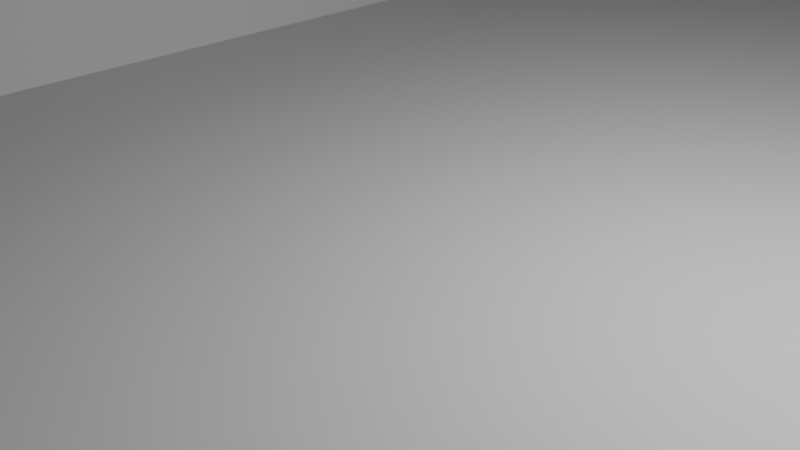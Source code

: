 # Source: map4.blend  (saved by Blender 2.90.8; exported with 4.5.12 LTS)
import bpy
from mathutils import Matrix  # noqa: F401  (used for matrix-valued properties, if any)

bpy.ops.wm.read_factory_settings(use_empty=True)
scene = bpy.context.scene
scene.name = 'Scene'

# ---- collections
col_collection = bpy.data.collections.new('Collection'); scene.collection.children.link(col_collection)

# ---- world
world_world = bpy.data.worlds.new('World'); scene.world = world_world
world_world.use_nodes = True; world_world.node_tree.nodes.clear()
_N = world_world.node_tree.nodes; _L = world_world.node_tree.links
n0 = _N.new('ShaderNodeOutputWorld'); n0.name = 'World Output'; n0.location = (300, 300)
n1 = _N.new('ShaderNodeBackground'); n1.name = 'Background'; n1.location = (10, 300)
n1.inputs[0].default_value = (0.05088, 0.05088, 0.05088, 1.0)
_L.new(n1.outputs[0], n0.inputs[0])
n0.is_active_output = True
world_world.color = (0.05088, 0.05088, 0.05088)
world_world.use_sun_shadow = False
world_world.sun_shadow_jitter_overblur = 0.0

# ---- cameras
cam_camera = bpy.data.cameras.new('Camera')
cam_camera.clip_end = 100.0
cam_camera.ortho_scale = 7.314

# ---- lights
light_light = bpy.data.lights.new('Light', 'POINT')
light_light.transmission_factor = 0.0
light_light.energy = 1000.0
light_light.shadow_soft_size = 0.1
light_light.shadow_maximum_resolution = 0.006
light_light.use_absolute_resolution = True

# ---- meshes
me_plane = bpy.data.meshes.new('Plane')
me_plane.from_pydata([(-17.13, -17.13, 4.733), (17.13, -17.13, 4.733), (-17.13, 17.13, 4.733), (17.13, 17.13, 4.733), (-17.13, 14.01, 4.733), (-17.13, 10.9, 4.733), (-17.13, 7.785, 4.733), (-17.13, 4.671, 4.733), (-17.13, 1.557, 4.733), (-17.13, -1.557, 4.733), (-17.13, -4.671, 4.733), (-17.13, -7.785, 4.733), (-17.13, -10.9, 4.733), (-17.13, -14.01, 4.733), (-14.01, -17.13, 4.733), (-10.9, -17.13, 2.296), (-7.785, -17.13, 2.296), (-4.671, -17.13, 0.0), (-1.557, -17.13, 0.0), (1.557, -17.13, 0.0), (4.671, -17.13, 0.0), (7.785, -17.13, 2.296), (10.9, -17.13, 2.296), (14.01, -17.13, 4.733), (17.13, -14.01, 4.733), (17.13, -10.9, 4.733), (17.13, -7.785, 4.733), (17.13, -4.671, 4.733), (17.13, -1.557, 4.733), (17.13, 1.557, 4.733), (17.13, 4.671, 4.733), (17.13, 7.785, 4.733), (17.13, 10.9, 4.733), (17.13, 14.01, 4.733), (14.01, 17.13, 4.733), (10.9, 17.13, 2.296), (7.785, 17.13, 2.296), (4.671, 17.13, 0.0), (1.557, 17.13, 0.0), (-1.557, 17.13, 0.0), (-4.671, 17.13, 0.0), (-7.785, 17.13, 2.296), (-10.9, 17.13, 2.296), (-14.01, 17.13, 4.733), (-14.01, -14.01, 4.733), (-14.01, -10.9, 4.733), (-14.01, -7.785, 4.733), (-14.01, -4.671, 4.733), (-14.01, -1.557, 4.733), (-14.01, 1.557, 4.733), (-14.01, 4.671, 4.733), (-14.01, 7.785, 4.733), (-14.01, 10.9, 4.733), (-14.01, 14.01, 4.733), (-10.9, -14.01, 2.296), (-10.9, -10.9, 2.296), (-10.9, -7.785, 2.296), (-10.9, -4.671, 2.296), (-10.9, -1.557, 2.296), (-10.9, 1.557, 2.296), (-10.9, 4.671, 2.296), (-10.9, 7.785, 2.296), (-10.9, 10.9, 2.296), (-10.9, 14.01, 2.296), (-7.785, -14.01, 2.296), (-7.785, -10.9, 2.296), (-7.785, -7.785, 2.296), (-7.785, -4.671, 2.296), (-7.785, -1.557, 2.296), (-7.785, 1.557, 2.296), (-7.785, 4.671, 2.296), (-7.785, 7.785, 2.296), (-7.785, 10.9, 2.296), (-7.785, 14.01, 2.296), (-4.671, -14.01, 0.0), (-4.671, -10.9, 0.0), (-4.671, -7.785, 0.0), (-4.671, -4.671, 0.0), (-4.671, -1.557, 0.0), (-4.671, 1.557, 0.0), (-4.671, 4.671, 0.0), (-4.671, 7.785, 0.0), (-4.671, 10.9, 0.0), (-4.671, 14.01, 0.0), (-1.557, -14.01, 0.0), (-1.557, -10.9, 0.0), (-1.557, -7.785, 0.0), (-1.557, -4.671, 0.0), (-1.557, -1.557, 0.0), (-1.557, 1.557, 0.0), (-1.557, 4.671, 0.0), (-1.557, 7.785, 0.0), (-1.557, 10.9, 0.0), (-1.557, 14.01, 0.0), (1.557, -14.01, 0.0), (1.557, -10.9, 0.0), (1.557, -7.785, 0.0), (1.557, -4.671, 0.0), (1.557, -1.557, 0.0), (1.557, 1.557, 0.0), (1.557, 4.671, 0.0), (1.557, 7.785, 0.0), (1.557, 10.9, 0.0), (1.557, 14.01, 0.0), (4.671, -14.01, 0.0), (4.671, -10.9, 0.0), (4.671, -7.785, 0.0), (4.671, -4.671, 0.0), (4.671, -1.557, 0.0), (4.671, 1.557, 0.0), (4.671, 4.671, 0.0), (4.671, 7.785, 0.0), (4.671, 10.9, 0.0), (4.671, 14.01, 0.0), (7.785, -14.01, 2.296), (7.785, -10.9, 2.296), (7.785, -7.785, 2.296), (7.785, -4.671, 2.296), (7.785, -1.557, 2.296), (7.785, 1.557, 2.296), (7.785, 4.671, 2.296), (7.785, 7.785, 2.296), (7.785, 10.9, 2.296), (7.785, 14.01, 2.296), (10.9, -14.01, 2.296), (10.9, -10.9, 2.296), (10.9, -7.785, 2.296), (10.9, -4.671, 2.296), (10.9, -1.557, 2.296), (10.9, 1.557, 2.296), (10.9, 4.671, 2.296), (10.9, 7.785, 2.296), (10.9, 10.9, 2.296), (10.9, 14.01, 2.296), (14.01, -14.01, 4.733), (14.01, -10.9, 4.733), (14.01, -7.785, 4.733), (14.01, -4.671, 4.733), (14.01, -1.557, 4.733), (14.01, 1.557, 4.733), (14.01, 4.671, 4.733), (14.01, 7.785, 4.733), (14.01, 10.9, 4.733), (14.01, 14.01, 4.733), (-17.13, -15.57, 4.733), (15.57, -17.13, 4.733), (17.13, 15.57, 4.733), (-15.57, 17.13, 4.733), (-17.13, 15.57, 4.733), (-17.13, 12.46, 4.733), (-17.13, 9.341, 4.733), (-17.13, 6.228, 4.733), (-17.13, 3.114, 4.733), (-17.13, -6.125e-07, 4.733), (-17.13, -3.114, 4.733), (-17.13, -6.228, 4.733), (-17.13, -9.341, 4.733), (-17.13, -12.46, 4.733), (-15.57, -17.13, 4.733), (-12.46, -17.13, 4.733), (-9.341, -17.13, 2.296), (-6.228, -17.13, 0.0), (-3.114, -17.13, 0.0), (6.125e-07, -17.13, 0.0), (3.114, -17.13, 0.0), (6.228, -17.13, 0.0), (9.341, -17.13, 2.296), (12.46, -17.13, 4.733), (17.13, -15.57, 4.733), (17.13, -12.46, 4.733), (17.13, -9.341, 4.733), (17.13, -6.228, 4.733), (17.13, -3.114, 4.733), (17.13, 6.125e-07, 4.733), (17.13, 3.114, 4.733), (17.13, 6.228, 4.733), (17.13, 9.341, 4.733), (17.13, 12.46, 4.733), (15.57, 17.13, 4.733), (12.46, 17.13, 4.733), (9.341, 17.13, 2.296), (6.228, 17.13, 0.0), (3.114, 17.13, 0.0), (-6.125e-07, 17.13, 0.0), (-3.114, 17.13, 0.0), (-6.228, 17.13, 0.0), (-9.341, 17.13, 2.296), (-12.46, 17.13, 4.733), (-14.01, 15.57, 4.733), (-14.01, -15.57, 4.733), (-14.01, -12.46, 4.733), (-14.01, -9.341, 4.733), (-14.01, -6.228, 4.733), (-14.01, -3.114, 4.733), (-14.01, 6.125e-07, 4.733), (-14.01, 3.114, 4.733), (-14.01, 6.228, 4.733), (-14.01, 9.341, 4.733), (-14.01, 12.46, 4.733), (-10.9, 15.57, 2.296), (-10.9, -15.57, 2.296), (-10.9, -12.46, 2.296), (-10.9, -9.341, 2.296), (-10.9, -6.228, 2.296), (-10.9, -3.114, 2.296), (-10.9, 6.125e-07, 2.296), (-10.9, 3.114, 2.296), (-10.9, 6.228, 2.296), (-10.9, 9.341, 2.296), (-10.9, 12.46, 2.296), (-7.785, 15.57, 2.296), (-7.785, -15.57, 2.296), (-7.785, -12.46, 2.296), (-7.785, -9.341, 2.296), (-7.785, -6.228, 2.296), (-7.785, -3.114, 2.296), (-7.785, 6.125e-07, 2.296), (-7.785, 3.114, 2.296), (-7.785, 6.228, 2.296), (-7.785, 9.341, 2.296), (-7.785, 12.46, 2.296), (-4.671, 15.57, 0.0), (-4.671, -15.57, 0.0), (-4.671, -12.46, 0.0), (-4.671, -9.341, 0.0), (-4.671, -6.228, 0.0), (-4.671, -3.114, 0.0), (-4.671, 6.125e-07, 0.0), (-4.671, 3.114, 0.0), (-4.671, 6.228, 0.0), (-4.671, 9.341, 0.0), (-4.671, 12.46, 0.0), (-1.557, 15.57, 0.0), (-1.557, -15.57, 0.0), (-1.557, -12.46, 0.0), (-1.557, -9.341, 0.0), (-1.557, -6.228, 0.0), (-1.557, -3.114, 0.0), (-1.557, 6.125e-07, 0.0), (-1.557, 3.114, 0.0), (-1.557, 6.228, 0.0), (-1.557, 9.341, 0.0), (-1.557, 12.46, 0.0), (1.557, 15.57, 0.0), (1.557, -15.57, 0.0), (1.557, -12.46, 0.0), (1.557, -9.341, 0.0), (1.557, -6.228, 0.0), (1.557, -3.114, 0.0), (1.557, 6.125e-07, 0.0), (1.557, 3.114, 0.0), (1.557, 6.228, 0.0), (1.557, 9.341, 0.0), (1.557, 12.46, 0.0), (4.671, 15.57, 0.0), (4.671, -15.57, 0.0), (4.671, -12.46, 0.0), (4.671, -9.341, 0.0), (4.671, -6.228, 0.0), (4.671, -3.114, 0.0), (4.671, 6.125e-07, 0.0), (4.671, 3.114, 0.0), (4.671, 6.228, 0.0), (4.671, 9.341, 0.0), (4.671, 12.46, 0.0), (7.785, 15.57, 2.296), (7.785, -15.57, 2.296), (7.785, -12.46, 2.296), (7.785, -9.341, 2.296), (7.785, -6.228, 2.296), (7.785, -3.114, 2.296), (7.785, 6.125e-07, 2.296), (7.785, 3.114, 2.296), (7.785, 6.228, 2.296), (7.785, 9.341, 2.296), (7.785, 12.46, 2.296), (10.9, 15.57, 2.296), (10.9, -15.57, 2.296), (10.9, -12.46, 2.296), (10.9, -9.341, 2.296), (10.9, -6.228, 2.296), (10.9, -3.114, 2.296), (10.9, 6.125e-07, 2.296), (10.9, 3.114, 2.296), (10.9, 6.228, 2.296), (10.9, 9.341, 2.296), (10.9, 12.46, 2.296), (14.01, 15.57, 4.733), (14.01, -15.57, 4.733), (14.01, -12.46, 4.733), (14.01, -9.341, 4.733), (14.01, -6.228, 4.733), (14.01, -3.114, 4.733), (14.01, 6.125e-07, 4.733), (14.01, 3.114, 4.733), (14.01, 6.228, 4.733), (14.01, 9.341, 4.733), (14.01, 12.46, 4.733), (-15.57, -14.01, 4.733), (-15.57, -10.9, 4.733), (-15.57, -7.785, 4.733), (-15.57, -4.671, 4.733), (-15.57, -1.557, 4.733), (-15.57, 1.557, 4.733), (-15.57, 4.671, 4.733), (-15.57, 7.785, 4.733), (-15.57, 10.9, 4.733), (-15.57, 14.01, 4.733), (-12.46, -14.01, 4.733), (-12.46, -10.9, 4.733), (-12.46, -7.785, 4.733), (-12.46, -4.671, 4.733), (-12.46, -1.557, 4.733), (-12.46, 1.557, 4.733), (-12.46, 4.671, 4.733), (-12.46, 7.785, 4.733), (-12.46, 10.9, 4.733), (-12.46, 14.01, 4.733), (-9.341, -14.01, 2.296), (-9.341, -10.9, 2.296), (-9.341, -7.785, 2.296), (-9.341, -4.671, 2.296), (-9.341, -1.557, 2.296), (-9.341, 1.557, 2.296), (-9.341, 4.671, 2.296), (-9.341, 7.785, 2.296), (-9.341, 10.9, 2.296), (-9.341, 14.01, 2.296), (-6.228, -14.01, 0.0), (-6.228, -10.9, 0.0), (-6.228, -7.785, 0.0), (-6.228, -4.671, 0.0), (-6.228, -1.557, 0.0), (-6.228, 1.557, 0.0), (-6.228, 4.671, 0.0), (-6.228, 7.785, 0.0), (-6.228, 10.9, 0.0), (-6.228, 14.01, 0.0), (-3.114, -14.01, 0.0), (-3.114, -10.9, 0.0), (-3.114, -7.785, 0.0), (-3.114, -4.671, 0.0), (-3.114, -1.557, 0.0), (-3.114, 1.557, 0.0), (-3.114, 4.671, 0.0), (-3.114, 7.785, 0.0), (-3.114, 10.9, 0.0), (-3.114, 14.01, 0.0), (5.104e-07, -14.01, 0.0), (4.083e-07, -10.9, 0.0), (3.062e-07, -7.785, 0.0), (2.042e-07, -4.671, 0.0), (1.021e-07, -1.557, 0.0), (0.0, 1.557, 0.0), (-1.021e-07, 4.671, 0.0), (-2.042e-07, 7.785, 0.0), (-3.062e-07, 10.9, 0.0), (-4.083e-07, 14.01, 0.0), (3.114, -14.01, 0.0), (3.114, -10.9, 0.0), (3.114, -7.785, 0.0), (3.114, -4.671, 0.0), (3.114, -1.557, 0.0), (3.114, 1.557, 0.0), (3.114, 4.671, 0.0), (3.114, 7.785, 0.0), (3.114, 10.9, 0.0), (3.114, 14.01, 0.0), (6.228, -14.01, 0.0), (6.228, -10.9, 0.0), (6.228, -7.785, 0.0), (6.228, -4.671, 0.0), (6.228, -1.557, 0.0), (6.228, 1.557, 0.0), (6.228, 4.671, 0.0), (6.228, 7.785, 0.0), (6.228, 10.9, 0.0), (6.228, 14.01, 0.0), (9.341, -14.01, 2.296), (9.341, -10.9, 2.296), (9.341, -7.785, 2.296), (9.341, -4.671, 2.296), (9.341, -1.557, 2.296), (9.341, 1.557, 2.296), (9.341, 4.671, 2.296), (9.341, 7.785, 2.296), (9.341, 10.9, 2.296), (9.341, 14.01, 2.296), (12.46, -14.01, 4.733), (12.46, -10.9, 4.733), (12.46, -7.785, 4.733), (12.46, -4.671, 4.733), (12.46, -1.557, 4.733), (12.46, 1.557, 4.733), (12.46, 4.671, 4.733), (12.46, 7.785, 4.733), (12.46, 10.9, 4.733), (12.46, 14.01, 4.733), (15.57, -14.01, 4.733), (15.57, -10.9, 4.733), (15.57, -7.785, 4.733), (15.57, -4.671, 4.733), (15.57, -1.557, 4.733), (15.57, 1.557, 4.733), (15.57, 4.671, 4.733), (15.57, 7.785, 4.733), (15.57, 10.9, 4.733), (15.57, 14.01, 4.733), (15.57, 12.46, 4.733), (15.57, 9.341, 4.733), (15.57, 6.228, 4.733), (15.57, 3.114, 4.733), (15.57, 6.125e-07, 4.733), (15.57, -3.114, 4.733), (15.57, -6.228, 4.733), (15.57, -9.341, 4.733), (15.57, -12.46, 4.733), (15.57, -15.57, 4.733), (12.46, 12.46, 4.733), (12.46, 9.341, 4.733), (12.46, 6.228, 4.733), (12.46, 3.114, 4.733), (12.46, 6.125e-07, 4.733), (12.46, -3.114, 4.733), (12.46, -6.228, 4.733), (12.46, -9.341, 4.733), (12.46, -12.46, 4.733), (12.46, -15.57, 4.733), (9.341, 12.46, 2.296), (9.341, 9.341, 2.296), (9.341, 6.228, 2.296), (9.341, 3.114, 2.296), (9.341, 6.125e-07, 2.296), (9.341, -3.114, 2.296), (9.341, -6.228, 2.296), (9.341, -9.341, 2.296), (9.341, -12.46, 2.296), (9.341, -15.57, 2.296), (6.228, 12.46, 0.0), (6.228, 9.341, 0.0), (6.228, 6.228, 0.0), (6.228, 3.114, 0.0), (6.228, 6.125e-07, 0.0), (6.228, -3.114, 0.0), (6.228, -6.228, 0.0), (6.228, -9.341, 0.0), (6.228, -12.46, 0.0), (6.228, -15.57, 0.0), (3.114, 12.46, 0.0), (3.114, 9.341, 0.0), (3.114, 6.228, 0.0), (3.114, 3.114, 0.0), (3.114, 6.125e-07, 0.0), (3.114, -3.114, 0.0), (3.114, -6.228, 0.0), (3.114, -9.341, 0.0), (3.114, -12.46, 0.0), (3.114, -15.57, 0.0), (-3.573e-07, 12.46, 0.0), (-2.552e-07, 9.341, 0.0), (-1.531e-07, 6.228, 0.0), (-5.104e-08, 3.114, 0.0), (5.104e-08, 6.125e-07, 0.0), (1.531e-07, -3.114, 0.0), (2.552e-07, -6.228, 0.0), (3.573e-07, -9.341, 0.0), (4.594e-07, -12.46, 0.0), (5.614e-07, -15.57, 0.0), (-3.114, 12.46, 0.0), (-3.114, 9.341, 0.0), (-3.114, 6.228, 0.0), (-3.114, 3.114, 0.0), (-3.114, 6.125e-07, 0.0), (-3.114, -3.114, 0.0), (-3.114, -6.228, 0.0), (-3.114, -9.341, 0.0), (-3.114, -12.46, 0.0), (-3.114, -15.57, 0.0), (-6.228, 12.46, 0.0), (-6.228, 9.341, 0.0), (-6.228, 6.228, 0.0), (-6.228, 3.114, 0.0), (-6.228, 6.125e-07, 0.0), (-6.228, -3.114, 0.0), (-6.228, -6.228, 0.0), (-6.228, -9.341, 0.0), (-6.228, -12.46, 0.0), (-6.228, -15.57, 0.0), (-9.341, 12.46, 2.296), (-9.341, 9.341, 2.296), (-9.341, 6.228, 2.296), (-9.341, 3.114, 2.296), (-9.341, 6.125e-07, 2.296), (-9.341, -3.114, 2.296), (-9.341, -6.228, 2.296), (-9.341, -9.341, 2.296), (-9.341, -12.46, 2.296), (-9.341, -15.57, 2.296), (-12.46, 12.46, 4.733), (-12.46, 9.341, 4.733), (-12.46, 6.228, 4.733), (-12.46, 3.114, 4.733), (-12.46, 6.125e-07, 4.733), (-12.46, -3.114, 4.733), (-12.46, -6.228, 4.733), (-12.46, -9.341, 4.733), (-12.46, -12.46, 4.733), (-12.46, -15.57, 4.733), (-15.57, 12.46, 4.733), (-15.57, 9.341, 4.733), (-15.57, 6.228, 4.733), (-15.57, 3.114, 4.733), (-15.57, 0.0, 4.733), (-15.57, -3.114, 4.733), (-15.57, -6.228, 4.733), (-15.57, -9.341, 4.733), (-15.57, -12.46, 4.733), (-15.57, -15.57, 4.733), (12.46, 15.57, 4.733), (9.341, 15.57, 2.296), (6.228, 15.57, 0.0), (3.114, 15.57, 0.0), (-5.104e-07, 15.57, 0.0), (-3.114, 15.57, 0.0), (-6.228, 15.57, 0.0), (-9.341, 15.57, 2.296), (-12.46, 15.57, 4.733), (-15.57, 15.57, 4.733), (15.57, 15.57, 4.733), (11.68, 17.13, 2.366), (11.68, -17.13, 2.366), (-11.68, 17.13, 2.366), (-11.68, -17.13, 2.366), (11.68, -14.01, 2.366), (11.68, -10.9, 2.366), (11.68, -7.785, 2.366), (11.68, -4.671, 2.366), (11.68, -1.557, 2.366), (11.68, 1.557, 2.366), (11.68, 4.671, 2.366), (11.68, 7.785, 2.366), (11.68, 10.9, 2.366), (11.68, 14.01, 2.366), (11.68, 12.46, 2.366), (11.68, 9.341, 2.366), (11.68, 6.228, 2.366), (11.68, 3.114, 2.366), (11.68, 6.125e-07, 2.366), (11.68, -3.114, 2.366), (11.68, -6.228, 2.366), (11.68, -9.341, 2.366), (11.68, -12.46, 2.366), (11.68, -15.57, 2.366), (11.68, 15.57, 2.366), (-11.68, -14.01, 2.366), (-11.68, -10.9, 2.366), (-11.68, -7.785, 2.366), (-11.68, -4.671, 2.366), (-11.68, -1.557, 2.366), (-11.68, 1.557, 2.366), (-11.68, 4.671, 2.366), (-11.68, 7.785, 2.366), (-11.68, 10.9, 2.366), (-11.68, 14.01, 2.366), (-11.68, 12.46, 2.366), (-11.68, 9.341, 2.366), (-11.68, 6.228, 2.366), (-11.68, 3.114, 2.366), (-11.68, 6.125e-07, 2.366), (-11.68, -3.114, 2.366), (-11.68, -6.228, 2.366), (-11.68, -9.341, 2.366), (-11.68, -12.46, 2.366), (-11.68, -15.57, 2.366), (-11.68, 15.57, 2.366)], [], [(528, 146, 3, 178), (527, 188, 43, 147), (574, 199, 42, 531), (525, 210, 41, 186), (524, 221, 40, 185), (523, 232, 39, 184), (522, 243, 38, 183), (521, 254, 37, 182), (520, 265, 36, 181), (519, 276, 35, 180), (518, 287, 34, 179), (517, 189, 44, 298), (516, 190, 45, 299), (515, 191, 46, 300), (514, 192, 47, 301), (513, 193, 48, 302), (512, 194, 49, 303), (511, 195, 50, 304), (510, 196, 51, 305), (509, 197, 52, 306), (508, 198, 53, 307), (573, 200, 54, 554), (572, 201, 55, 555), (571, 202, 56, 556), (570, 203, 57, 557), (569, 204, 58, 558), (568, 205, 59, 559), (567, 206, 60, 560), (566, 207, 61, 561), (565, 208, 62, 562), (564, 209, 63, 563), (497, 211, 64, 318), (496, 212, 65, 319), (495, 213, 66, 320), (494, 214, 67, 321), (493, 215, 68, 322), (492, 216, 69, 323), (491, 217, 70, 324), (490, 218, 71, 325), (489, 219, 72, 326), (488, 220, 73, 327), (487, 222, 74, 328), (486, 223, 75, 329), (485, 224, 76, 330), (484, 225, 77, 331), (483, 226, 78, 332), (482, 227, 79, 333), (481, 228, 80, 334), (480, 229, 81, 335), (479, 230, 82, 336), (478, 231, 83, 337), (477, 233, 84, 338), (476, 234, 85, 339), (475, 235, 86, 340), (474, 236, 87, 341), (473, 237, 88, 342), (472, 238, 89, 343), (471, 239, 90, 344), (470, 240, 91, 345), (469, 241, 92, 346), (468, 242, 93, 347), (467, 244, 94, 348), (466, 245, 95, 349), (465, 246, 96, 350), (464, 247, 97, 351), (463, 248, 98, 352), (462, 249, 99, 353), (461, 250, 100, 354), (460, 251, 101, 355), (459, 252, 102, 356), (458, 253, 103, 357), (457, 255, 104, 358), (456, 256, 105, 359), (455, 257, 106, 360), (454, 258, 107, 361), (453, 259, 108, 362), (452, 260, 109, 363), (451, 261, 110, 364), (450, 262, 111, 365), (449, 263, 112, 366), (448, 264, 113, 367), (447, 266, 114, 368), (446, 267, 115, 369), (445, 268, 116, 370), (444, 269, 117, 371), (443, 270, 118, 372), (442, 271, 119, 373), (441, 272, 120, 374), (440, 273, 121, 375), (439, 274, 122, 376), (438, 275, 123, 377), (437, 277, 124, 378), (436, 278, 125, 379), (435, 279, 126, 380), (434, 280, 127, 381), (433, 281, 128, 382), (432, 282, 129, 383), (431, 283, 130, 384), (430, 284, 131, 385), (429, 285, 132, 386), (428, 286, 133, 387), (427, 288, 134, 388), (426, 289, 135, 389), (425, 290, 136, 390), (424, 291, 137, 391), (423, 292, 138, 392), (422, 293, 139, 393), (421, 294, 140, 394), (420, 295, 141, 395), (419, 296, 142, 396), (418, 297, 143, 397), (417, 168, 24, 398), (416, 169, 25, 399), (415, 170, 26, 400), (414, 171, 27, 401), (413, 172, 28, 402), (412, 173, 29, 403), (411, 174, 30, 404), (410, 175, 31, 405), (409, 176, 32, 406), (408, 177, 33, 407), (297, 408, 407, 143), (142, 406, 408, 297), (406, 32, 177, 408), (296, 409, 406, 142), (141, 405, 409, 296), (405, 31, 176, 409), (295, 410, 405, 141), (140, 404, 410, 295), (404, 30, 175, 410), (294, 411, 404, 140), (139, 403, 411, 294), (403, 29, 174, 411), (293, 412, 403, 139), (138, 402, 412, 293), (402, 28, 173, 412), (292, 413, 402, 138), (137, 401, 413, 292), (401, 27, 172, 413), (291, 414, 401, 137), (136, 400, 414, 291), (400, 26, 171, 414), (290, 415, 400, 136), (135, 399, 415, 290), (399, 25, 170, 415), (289, 416, 399, 135), (134, 398, 416, 289), (398, 24, 169, 416), (288, 417, 398, 134), (23, 145, 417, 288), (145, 1, 168, 417), (543, 418, 397, 542), (541, 396, 418, 543), (396, 142, 297, 418), (544, 419, 396, 541), (540, 395, 419, 544), (395, 141, 296, 419), (545, 420, 395, 540), (539, 394, 420, 545), (394, 140, 295, 420), (546, 421, 394, 539), (538, 393, 421, 546), (393, 139, 294, 421), (547, 422, 393, 538), (537, 392, 422, 547), (392, 138, 293, 422), (548, 423, 392, 537), (536, 391, 423, 548), (391, 137, 292, 423), (549, 424, 391, 536), (535, 390, 424, 549), (390, 136, 291, 424), (550, 425, 390, 535), (534, 389, 425, 550), (389, 135, 290, 425), (551, 426, 389, 534), (533, 388, 426, 551), (388, 134, 289, 426), (552, 427, 388, 533), (530, 167, 427, 552), (167, 23, 288, 427), (275, 428, 387, 123), (122, 386, 428, 275), (386, 132, 286, 428), (274, 429, 386, 122), (121, 385, 429, 274), (385, 131, 285, 429), (273, 430, 385, 121), (120, 384, 430, 273), (384, 130, 284, 430), (272, 431, 384, 120), (119, 383, 431, 272), (383, 129, 283, 431), (271, 432, 383, 119), (118, 382, 432, 271), (382, 128, 282, 432), (270, 433, 382, 118), (117, 381, 433, 270), (381, 127, 281, 433), (269, 434, 381, 117), (116, 380, 434, 269), (380, 126, 280, 434), (268, 435, 380, 116), (115, 379, 435, 268), (379, 125, 279, 435), (267, 436, 379, 115), (114, 378, 436, 267), (378, 124, 278, 436), (266, 437, 378, 114), (21, 166, 437, 266), (166, 22, 277, 437), (264, 438, 377, 113), (112, 376, 438, 264), (376, 122, 275, 438), (263, 439, 376, 112), (111, 375, 439, 263), (375, 121, 274, 439), (262, 440, 375, 111), (110, 374, 440, 262), (374, 120, 273, 440), (261, 441, 374, 110), (109, 373, 441, 261), (373, 119, 272, 441), (260, 442, 373, 109), (108, 372, 442, 260), (372, 118, 271, 442), (259, 443, 372, 108), (107, 371, 443, 259), (371, 117, 270, 443), (258, 444, 371, 107), (106, 370, 444, 258), (370, 116, 269, 444), (257, 445, 370, 106), (105, 369, 445, 257), (369, 115, 268, 445), (256, 446, 369, 105), (104, 368, 446, 256), (368, 114, 267, 446), (255, 447, 368, 104), (20, 165, 447, 255), (165, 21, 266, 447), (253, 448, 367, 103), (102, 366, 448, 253), (366, 112, 264, 448), (252, 449, 366, 102), (101, 365, 449, 252), (365, 111, 263, 449), (251, 450, 365, 101), (100, 364, 450, 251), (364, 110, 262, 450), (250, 451, 364, 100), (99, 363, 451, 250), (363, 109, 261, 451), (249, 452, 363, 99), (98, 362, 452, 249), (362, 108, 260, 452), (248, 453, 362, 98), (97, 361, 453, 248), (361, 107, 259, 453), (247, 454, 361, 97), (96, 360, 454, 247), (360, 106, 258, 454), (246, 455, 360, 96), (95, 359, 455, 246), (359, 105, 257, 455), (245, 456, 359, 95), (94, 358, 456, 245), (358, 104, 256, 456), (244, 457, 358, 94), (19, 164, 457, 244), (164, 20, 255, 457), (242, 458, 357, 93), (92, 356, 458, 242), (356, 102, 253, 458), (241, 459, 356, 92), (91, 355, 459, 241), (355, 101, 252, 459), (240, 460, 355, 91), (90, 354, 460, 240), (354, 100, 251, 460), (239, 461, 354, 90), (89, 353, 461, 239), (353, 99, 250, 461), (238, 462, 353, 89), (88, 352, 462, 238), (352, 98, 249, 462), (237, 463, 352, 88), (87, 351, 463, 237), (351, 97, 248, 463), (236, 464, 351, 87), (86, 350, 464, 236), (350, 96, 247, 464), (235, 465, 350, 86), (85, 349, 465, 235), (349, 95, 246, 465), (234, 466, 349, 85), (84, 348, 466, 234), (348, 94, 245, 466), (233, 467, 348, 84), (18, 163, 467, 233), (163, 19, 244, 467), (231, 468, 347, 83), (82, 346, 468, 231), (346, 92, 242, 468), (230, 469, 346, 82), (81, 345, 469, 230), (345, 91, 241, 469), (229, 470, 345, 81), (80, 344, 470, 229), (344, 90, 240, 470), (228, 471, 344, 80), (79, 343, 471, 228), (343, 89, 239, 471), (227, 472, 343, 79), (78, 342, 472, 227), (342, 88, 238, 472), (226, 473, 342, 78), (77, 341, 473, 226), (341, 87, 237, 473), (225, 474, 341, 77), (76, 340, 474, 225), (340, 86, 236, 474), (224, 475, 340, 76), (75, 339, 475, 224), (339, 85, 235, 475), (223, 476, 339, 75), (74, 338, 476, 223), (338, 84, 234, 476), (222, 477, 338, 74), (17, 162, 477, 222), (162, 18, 233, 477), (220, 478, 337, 73), (72, 336, 478, 220), (336, 82, 231, 478), (219, 479, 336, 72), (71, 335, 479, 219), (335, 81, 230, 479), (218, 480, 335, 71), (70, 334, 480, 218), (334, 80, 229, 480), (217, 481, 334, 70), (69, 333, 481, 217), (333, 79, 228, 481), (216, 482, 333, 69), (68, 332, 482, 216), (332, 78, 227, 482), (215, 483, 332, 68), (67, 331, 483, 215), (331, 77, 226, 483), (214, 484, 331, 67), (66, 330, 484, 214), (330, 76, 225, 484), (213, 485, 330, 66), (65, 329, 485, 213), (329, 75, 224, 485), (212, 486, 329, 65), (64, 328, 486, 212), (328, 74, 223, 486), (211, 487, 328, 64), (16, 161, 487, 211), (161, 17, 222, 487), (209, 488, 327, 63), (62, 326, 488, 209), (326, 72, 220, 488), (208, 489, 326, 62), (61, 325, 489, 208), (325, 71, 219, 489), (207, 490, 325, 61), (60, 324, 490, 207), (324, 70, 218, 490), (206, 491, 324, 60), (59, 323, 491, 206), (323, 69, 217, 491), (205, 492, 323, 59), (58, 322, 492, 205), (322, 68, 216, 492), (204, 493, 322, 58), (57, 321, 493, 204), (321, 67, 215, 493), (203, 494, 321, 57), (56, 320, 494, 203), (320, 66, 214, 494), (202, 495, 320, 56), (55, 319, 495, 202), (319, 65, 213, 495), (201, 496, 319, 55), (54, 318, 496, 201), (318, 64, 212, 496), (200, 497, 318, 54), (15, 160, 497, 200), (160, 16, 211, 497), (198, 498, 317, 53), (52, 316, 498, 198), (562, 62, 209, 564), (197, 499, 316, 52), (51, 315, 499, 197), (561, 61, 208, 565), (196, 500, 315, 51), (50, 314, 500, 196), (560, 60, 207, 566), (195, 501, 314, 50), (49, 313, 501, 195), (559, 59, 206, 567), (194, 502, 313, 49), (48, 312, 502, 194), (558, 58, 205, 568), (193, 503, 312, 48), (47, 311, 503, 193), (557, 57, 204, 569), (192, 504, 311, 47), (46, 310, 504, 192), (556, 56, 203, 570), (191, 505, 310, 46), (45, 309, 505, 191), (555, 55, 202, 571), (190, 506, 309, 45), (44, 308, 506, 190), (554, 54, 201, 572), (189, 507, 308, 44), (14, 159, 507, 189), (532, 15, 200, 573), (149, 508, 307, 4), (5, 306, 508, 149), (306, 52, 198, 508), (150, 509, 306, 5), (6, 305, 509, 150), (305, 51, 197, 509), (151, 510, 305, 6), (7, 304, 510, 151), (304, 50, 196, 510), (152, 511, 304, 7), (8, 303, 511, 152), (303, 49, 195, 511), (153, 512, 303, 8), (9, 302, 512, 153), (302, 48, 194, 512), (154, 513, 302, 9), (10, 301, 513, 154), (301, 47, 193, 513), (155, 514, 301, 10), (11, 300, 514, 155), (300, 46, 192, 514), (156, 515, 300, 11), (12, 299, 515, 156), (299, 45, 191, 515), (157, 516, 299, 12), (13, 298, 516, 157), (298, 44, 190, 516), (144, 517, 298, 13), (0, 158, 517, 144), (158, 14, 189, 517), (553, 518, 179, 529), (542, 397, 518, 553), (397, 143, 287, 518), (265, 519, 180, 36), (123, 387, 519, 265), (387, 133, 276, 519), (254, 520, 181, 37), (113, 377, 520, 254), (377, 123, 265, 520), (243, 521, 182, 38), (103, 367, 521, 243), (367, 113, 254, 521), (232, 522, 183, 39), (93, 357, 522, 232), (357, 103, 243, 522), (221, 523, 184, 40), (83, 347, 523, 221), (347, 93, 232, 523), (210, 524, 185, 41), (73, 337, 524, 210), (337, 83, 221, 524), (199, 525, 186, 42), (63, 327, 525, 199), (327, 73, 210, 525), (188, 526, 187, 43), (53, 317, 526, 188), (563, 63, 199, 574), (148, 527, 147, 2), (4, 307, 527, 148), (307, 53, 188, 527), (287, 528, 178, 34), (143, 407, 528, 287), (407, 33, 146, 528), (133, 542, 553, 276), (317, 563, 574, 526), (276, 553, 529, 35), (22, 530, 552, 277), (277, 552, 533, 124), (124, 533, 551, 278), (278, 551, 534, 125), (125, 534, 550, 279), (279, 550, 535, 126), (126, 535, 549, 280), (280, 549, 536, 127), (127, 536, 548, 281), (281, 548, 537, 128), (128, 537, 547, 282), (282, 547, 538, 129), (129, 538, 546, 283), (283, 546, 539, 130), (130, 539, 545, 284), (284, 545, 540, 131), (131, 540, 544, 285), (285, 544, 541, 132), (132, 541, 543, 286), (286, 543, 542, 133), (159, 532, 573, 507), (308, 554, 572, 506), (309, 555, 571, 505), (310, 556, 570, 504), (311, 557, 569, 503), (312, 558, 568, 502), (313, 559, 567, 501), (314, 560, 566, 500), (315, 561, 565, 499), (316, 562, 564, 498), (498, 564, 563, 317), (499, 565, 562, 316), (500, 566, 561, 315), (501, 567, 560, 314), (502, 568, 559, 313), (503, 569, 558, 312), (504, 570, 557, 311), (505, 571, 556, 310), (506, 572, 555, 309), (507, 573, 554, 308), (526, 574, 531, 187)])
_uv = me_plane.uv_layers.new(name='UVMap')
_uv.uv.foreach_set('vector', [0.9545, 0.9545, 1.0, 0.9545, 1.0, 1.0, 0.9545, 1.0, 0.04545, 0.9545, 0.09091, 0.9545, 0.09091, 1.0, 0.04545, 1.0, 0.1591, 0.9545, 0.1818, 0.9545, 0.1818, 1.0, 0.1591, 1.0, 0.2273, 0.9545, 0.2727, 0.9545, 0.2727, 1.0, 0.2273, 1.0, 0.3182, 0.9545, 0.3636, 0.9545, 0.3636, 1.0, 0.3182, 1.0, 0.4091, 0.9545, 0.4545, 0.9545, 0.4545, 1.0, 0.4091, 1.0, 0.5, 0.9545, 0.5455, 0.9545, 0.5455, 1.0, 0.5, 1.0, 0.5909, 0.9545, 0.6364, 0.9545, 0.6364, 1.0, 0.5909, 1.0, 0.6818, 0.9545, 0.7273, 0.9545, 0.7273, 1.0, 0.6818, 1.0, 0.7727, 0.9545, 0.8182, 0.9545, 0.8182, 1.0, 0.7727, 1.0, 0.8636, 0.9545, 0.9091, 0.9545, 0.9091, 1.0, 0.8636, 1.0, 0.04545, 0.04545, 0.09091, 0.04545, 0.09091, 0.09091, 0.04545, 0.09091, 0.04545, 0.1364, 0.09091, 0.1364, 0.09091, 0.1818, 0.04545, 0.1818, 0.04545, 0.2273, 0.09091, 0.2273, 0.09091, 0.2727, 0.04545, 0.2727, 0.04545, 0.3182, 0.09091, 0.3182, 0.09091, 0.3636, 0.04545, 0.3636, 0.04545, 0.4091, 0.09091, 0.4091, 0.09091, 0.4545, 0.04545, 0.4545, 0.04545, 0.5, 0.09091, 0.5, 0.09091, 0.5455, 0.04545, 0.5455, 0.04545, 0.5909, 0.09091, 0.5909, 0.09091, 0.6364, 0.04545, 0.6364, 0.04545, 0.6818, 0.09091, 0.6818, 0.09091, 0.7273, 0.04545, 0.7273, 0.04545, 0.7727, 0.09091, 0.7727, 0.09091, 0.8182, 0.04545, 0.8182, 0.04545, 0.8636, 0.09091, 0.8636, 0.09091, 0.9091, 0.04545, 0.9091, 0.1591, 0.04545, 0.1818, 0.04545, 0.1818, 0.09091, 0.1591, 0.09091, 0.1591, 0.1364, 0.1818, 0.1364, 0.1818, 0.1818, 0.1591, 0.1818, 0.1591, 0.2273, 0.1818, 0.2273, 0.1818, 0.2727, 0.1591, 0.2727, 0.1591, 0.3182, 0.1818, 0.3182, 0.1818, 0.3636, 0.1591, 0.3636, 0.1591, 0.4091, 0.1818, 0.4091, 0.1818, 0.4545, 0.1591, 0.4545, 0.1591, 0.5, 0.1818, 0.5, 0.1818, 0.5455, 0.1591, 0.5455, 0.1591, 0.5909, 0.1818, 0.5909, 0.1818, 0.6364, 0.1591, 0.6364, 0.1591, 0.6818, 0.1818, 0.6818, 0.1818, 0.7273, 0.1591, 0.7273, 0.1591, 0.7727, 0.1818, 0.7727, 0.1818, 0.8182, 0.1591, 0.8182, 0.1591, 0.8636, 0.1818, 0.8636, 0.1818, 0.9091, 0.1591, 0.9091, 0.2273, 0.04545, 0.2727, 0.04545, 0.2727, 0.09091, 0.2273, 0.09091, 0.2273, 0.1364, 0.2727, 0.1364, 0.2727, 0.1818, 0.2273, 0.1818, 0.2273, 0.2273, 0.2727, 0.2273, 0.2727, 0.2727, 0.2273, 0.2727, 0.2273, 0.3182, 0.2727, 0.3182, 0.2727, 0.3636, 0.2273, 0.3636, 0.2273, 0.4091, 0.2727, 0.4091, 0.2727, 0.4545, 0.2273, 0.4545, 0.2273, 0.5, 0.2727, 0.5, 0.2727, 0.5455, 0.2273, 0.5455, 0.2273, 0.5909, 0.2727, 0.5909, 0.2727, 0.6364, 0.2273, 0.6364, 0.2273, 0.6818, 0.2727, 0.6818, 0.2727, 0.7273, 0.2273, 0.7273, 0.2273, 0.7727, 0.2727, 0.7727, 0.2727, 0.8182, 0.2273, 0.8182, 0.2273, 0.8636, 0.2727, 0.8636, 0.2727, 0.9091, 0.2273, 0.9091, 0.3182, 0.04545, 0.3636, 0.04545, 0.3636, 0.09091, 0.3182, 0.09091, 0.3182, 0.1364, 0.3636, 0.1364, 0.3636, 0.1818, 0.3182, 0.1818, 0.3182, 0.2273, 0.3636, 0.2273, 0.3636, 0.2727, 0.3182, 0.2727, 0.3182, 0.3182, 0.3636, 0.3182, 0.3636, 0.3636, 0.3182, 0.3636, 0.3182, 0.4091, 0.3636, 0.4091, 0.3636, 0.4545, 0.3182, 0.4545, 0.3182, 0.5, 0.3636, 0.5, 0.3636, 0.5455, 0.3182, 0.5455, 0.3182, 0.5909, 0.3636, 0.5909, 0.3636, 0.6364, 0.3182, 0.6364, 0.3182, 0.6818, 0.3636, 0.6818, 0.3636, 0.7273, 0.3182, 0.7273, 0.3182, 0.7727, 0.3636, 0.7727, 0.3636, 0.8182, 0.3182, 0.8182, 0.3182, 0.8636, 0.3636, 0.8636, 0.3636, 0.9091, 0.3182, 0.9091, 0.4091, 0.04545, 0.4545, 0.04545, 0.4545, 0.09091, 0.4091, 0.09091, 0.4091, 0.1364, 0.4545, 0.1364, 0.4545, 0.1818, 0.4091, 0.1818, 0.4091, 0.2273, 0.4545, 0.2273, 0.4545, 0.2727, 0.4091, 0.2727, 0.4091, 0.3182, 0.4545, 0.3182, 0.4545, 0.3636, 0.4091, 0.3636, 0.4091, 0.4091, 0.4545, 0.4091, 0.4545, 0.4545, 0.4091, 0.4545, 0.4091, 0.5, 0.4545, 0.5, 0.4545, 0.5455, 0.4091, 0.5455, 0.4091, 0.5909, 0.4545, 0.5909, 0.4545, 0.6364, 0.4091, 0.6364, 0.4091, 0.6818, 0.4545, 0.6818, 0.4545, 0.7273, 0.4091, 0.7273, 0.4091, 0.7727, 0.4545, 0.7727, 0.4545, 0.8182, 0.4091, 0.8182, 0.4091, 0.8636, 0.4545, 0.8636, 0.4545, 0.9091, 0.4091, 0.9091, 0.5, 0.04545, 0.5455, 0.04545, 0.5455, 0.09091, 0.5, 0.09091, 0.5, 0.1364, 0.5455, 0.1364, 0.5455, 0.1818, 0.5, 0.1818, 0.5, 0.2273, 0.5455, 0.2273, 0.5455, 0.2727, 0.5, 0.2727, 0.5, 0.3182, 0.5455, 0.3182, 0.5455, 0.3636, 0.5, 0.3636, 0.5, 0.4091, 0.5455, 0.4091, 0.5455, 0.4545, 0.5, 0.4545, 0.5, 0.5, 0.5455, 0.5, 0.5455, 0.5455, 0.5, 0.5455, 0.5, 0.5909, 0.5455, 0.5909, 0.5455, 0.6364, 0.5, 0.6364, 0.5, 0.6818, 0.5455, 0.6818, 0.5455, 0.7273, 0.5, 0.7273, 0.5, 0.7727, 0.5455, 0.7727, 0.5455, 0.8182, 0.5, 0.8182, 0.5, 0.8636, 0.5455, 0.8636, 0.5455, 0.9091, 0.5, 0.9091, 0.5909, 0.04545, 0.6364, 0.04545, 0.6364, 0.09091, 0.5909, 0.09091, 0.5909, 0.1364, 0.6364, 0.1364, 0.6364, 0.1818, 0.5909, 0.1818, 0.5909, 0.2273, 0.6364, 0.2273, 0.6364, 0.2727, 0.5909, 0.2727, 0.5909, 0.3182, 0.6364, 0.3182, 0.6364, 0.3636, 0.5909, 0.3636, 0.5909, 0.4091, 0.6364, 0.4091, 0.6364, 0.4545, 0.5909, 0.4545, 0.5909, 0.5, 0.6364, 0.5, 0.6364, 0.5455, 0.5909, 0.5455, 0.5909, 0.5909, 0.6364, 0.5909, 0.6364, 0.6364, 0.5909, 0.6364, 0.5909, 0.6818, 0.6364, 0.6818, 0.6364, 0.7273, 0.5909, 0.7273, 0.5909, 0.7727, 0.6364, 0.7727, 0.6364, 0.8182, 0.5909, 0.8182, 0.5909, 0.8636, 0.6364, 0.8636, 0.6364, 0.9091, 0.5909, 0.9091, 0.6818, 0.04545, 0.7273, 0.04545, 0.7273, 0.09091, 0.6818, 0.09091, 0.6818, 0.1364, 0.7273, 0.1364, 0.7273, 0.1818, 0.6818, 0.1818, 0.6818, 0.2273, 0.7273, 0.2273, 0.7273, 0.2727, 0.6818, 0.2727, 0.6818, 0.3182, 0.7273, 0.3182, 0.7273, 0.3636, 0.6818, 0.3636, 0.6818, 0.4091, 0.7273, 0.4091, 0.7273, 0.4545, 0.6818, 0.4545, 0.6818, 0.5, 0.7273, 0.5, 0.7273, 0.5455, 0.6818, 0.5455, 0.6818, 0.5909, 0.7273, 0.5909, 0.7273, 0.6364, 0.6818, 0.6364, 0.6818, 0.6818, 0.7273, 0.6818, 0.7273, 0.7273, 0.6818, 0.7273, 0.6818, 0.7727, 0.7273, 0.7727, 0.7273, 0.8182, 0.6818, 0.8182, 0.6818, 0.8636, 0.7273, 0.8636, 0.7273, 0.9091, 0.6818, 0.9091, 0.7727, 0.04545, 0.8182, 0.04545, 0.8182, 0.09091, 0.7727, 0.09091, 0.7727, 0.1364, 0.8182, 0.1364, 0.8182, 0.1818, 0.7727, 0.1818, 0.7727, 0.2273, 0.8182, 0.2273, 0.8182, 0.2727, 0.7727, 0.2727, 0.7727, 0.3182, 0.8182, 0.3182, 0.8182, 0.3636, 0.7727, 0.3636, 0.7727, 0.4091, 0.8182, 0.4091, 0.8182, 0.4545, 0.7727, 0.4545, 0.7727, 0.5, 0.8182, 0.5, 0.8182, 0.5455, 0.7727, 0.5455, 0.7727, 0.5909, 0.8182, 0.5909, 0.8182, 0.6364, 0.7727, 0.6364, 0.7727, 0.6818, 0.8182, 0.6818, 0.8182, 0.7273, 0.7727, 0.7273, 0.7727, 0.7727, 0.8182, 0.7727, 0.8182, 0.8182, 0.7727, 0.8182, 0.7727, 0.8636, 0.8182, 0.8636, 0.8182, 0.9091, 0.7727, 0.9091, 0.8636, 0.04545, 0.9091, 0.04545, 0.9091, 0.09091, 0.8636, 0.09091, 0.8636, 0.1364, 0.9091, 0.1364, 0.9091, 0.1818, 0.8636, 0.1818, 0.8636, 0.2273, 0.9091, 0.2273, 0.9091, 0.2727, 0.8636, 0.2727, 0.8636, 0.3182, 0.9091, 0.3182, 0.9091, 0.3636, 0.8636, 0.3636, 0.8636, 0.4091, 0.9091, 0.4091, 0.9091, 0.4545, 0.8636, 0.4545, 0.8636, 0.5, 0.9091, 0.5, 0.9091, 0.5455, 0.8636, 0.5455, 0.8636, 0.5909, 0.9091, 0.5909, 0.9091, 0.6364, 0.8636, 0.6364, 0.8636, 0.6818, 0.9091, 0.6818, 0.9091, 0.7273, 0.8636, 0.7273, 0.8636, 0.7727, 0.9091, 0.7727, 0.9091, 0.8182, 0.8636, 0.8182, 0.8636, 0.8636, 0.9091, 0.8636, 0.9091, 0.9091, 0.8636, 0.9091, 0.9545, 0.04545, 1.0, 0.04545, 1.0, 0.09091, 0.9545, 0.09091, 0.9545, 0.1364, 1.0, 0.1364, 1.0, 0.1818, 0.9545, 0.1818, 0.9545, 0.2273, 1.0, 0.2273, 1.0, 0.2727, 0.9545, 0.2727, 0.9545, 0.3182, 1.0, 0.3182, 1.0, 0.3636, 0.9545, 0.3636, 0.9545, 0.4091, 1.0, 0.4091, 1.0, 0.4545, 0.9545, 0.4545, 0.9545, 0.5, 1.0, 0.5, 1.0, 0.5455, 0.9545, 0.5455, 0.9545, 0.5909, 1.0, 0.5909, 1.0, 0.6364, 0.9545, 0.6364, 0.9545, 0.6818, 1.0, 0.6818, 1.0, 0.7273, 0.9545, 0.7273, 0.9545, 0.7727, 1.0, 0.7727, 1.0, 0.8182, 0.9545, 0.8182, 0.9545, 0.8636, 1.0, 0.8636, 1.0, 0.9091, 0.9545, 0.9091, 0.9091, 0.8636, 0.9545, 0.8636, 0.9545, 0.9091, 0.9091, 0.9091, 0.9091, 0.8182, 0.9545, 0.8182, 0.9545, 0.8636, 0.9091, 0.8636, 0.9545, 0.8182, 1.0, 0.8182, 1.0, 0.8636, 0.9545, 0.8636, 0.9091, 0.7727, 0.9545, 0.7727, 0.9545, 0.8182, 0.9091, 0.8182, 0.9091, 0.7273, 0.9545, 0.7273, 0.9545, 0.7727, 0.9091, 0.7727, 0.9545, 0.7273, 1.0, 0.7273, 1.0, 0.7727, 0.9545, 0.7727, 0.9091, 0.6818, 0.9545, 0.6818, 0.9545, 0.7273, 0.9091, 0.7273, 0.9091, 0.6364, 0.9545, 0.6364, 0.9545, 0.6818, 0.9091, 0.6818, 0.9545, 0.6364, 1.0, 0.6364, 1.0, 0.6818, 0.9545, 0.6818, 0.9091, 0.5909, 0.9545, 0.5909, 0.9545, 0.6364, 0.9091, 0.6364, 0.9091, 0.5455, 0.9545, 0.5455, 0.9545, 0.5909, 0.9091, 0.5909, 0.9545, 0.5455, 1.0, 0.5455, 1.0, 0.5909, 0.9545, 0.5909, 0.9091, 0.5, 0.9545, 0.5, 0.9545, 0.5455, 0.9091, 0.5455, 0.9091, 0.4545, 0.9545, 0.4545, 0.9545, 0.5, 0.9091, 0.5, 0.9545, 0.4545, 1.0, 0.4545, 1.0, 0.5, 0.9545, 0.5, 0.9091, 0.4091, 0.9545, 0.4091, 0.9545, 0.4545, 0.9091, 0.4545, 0.9091, 0.3636, 0.9545, 0.3636, 0.9545, 0.4091, 0.9091, 0.4091, 0.9545, 0.3636, 1.0, 0.3636, 1.0, 0.4091, 0.9545, 0.4091, 0.9091, 0.3182, 0.9545, 0.3182, 0.9545, 0.3636, 0.9091, 0.3636, 0.9091, 0.2727, 0.9545, 0.2727, 0.9545, 0.3182, 0.9091, 0.3182, 0.9545, 0.2727, 1.0, 0.2727, 1.0, 0.3182, 0.9545, 0.3182, 0.9091, 0.2273, 0.9545, 0.2273, 0.9545, 0.2727, 0.9091, 0.2727, 0.9091, 0.1818, 0.9545, 0.1818, 0.9545, 0.2273, 0.9091, 0.2273, 0.9545, 0.1818, 1.0, 0.1818, 1.0, 0.2273, 0.9545, 0.2273, 0.9091, 0.1364, 0.9545, 0.1364, 0.9545, 0.1818, 0.9091, 0.1818, 0.9091, 0.09091, 0.9545, 0.09091, 0.9545, 0.1364, 0.9091, 0.1364, 0.9545, 0.09091, 1.0, 0.09091, 1.0, 0.1364, 0.9545, 0.1364, 0.9091, 0.04545, 0.9545, 0.04545, 0.9545, 0.09091, 0.9091, 0.09091, 0.9091, 0.0, 0.9545, 0.0, 0.9545, 0.04545, 0.9091, 0.04545, 0.9545, 0.0, 1.0, 0.0, 1.0, 0.04545, 0.9545, 0.04545, 0.8409, 0.8636, 0.8636, 0.8636, 0.8636, 0.9091, 0.8409, 0.9091, 0.8409, 0.8182, 0.8636, 0.8182, 0.8636, 0.8636, 0.8409, 0.8636, 0.8636, 0.8182, 0.9091, 0.8182, 0.9091, 0.8636, 0.8636, 0.8636, 0.8409, 0.7727, 0.8636, 0.7727, 0.8636, 0.8182, 0.8409, 0.8182, 0.8409, 0.7273, 0.8636, 0.7273, 0.8636, 0.7727, 0.8409, 0.7727, 0.8636, 0.7273, 0.9091, 0.7273, 0.9091, 0.7727, 0.8636, 0.7727, 0.8409, 0.6818, 0.8636, 0.6818, 0.8636, 0.7273, 0.8409, 0.7273, 0.8409, 0.6364, 0.8636, 0.6364, 0.8636, 0.6818, 0.8409, 0.6818, 0.8636, 0.6364, 0.9091, 0.6364, 0.9091, 0.6818, 0.8636, 0.6818, 0.8409, 0.5909, 0.8636, 0.5909, 0.8636, 0.6364, 0.8409, 0.6364, 0.8409, 0.5455, 0.8636, 0.5455, 0.8636, 0.5909, 0.8409, 0.5909, 0.8636, 0.5455, 0.9091, 0.5455, 0.9091, 0.5909, 0.8636, 0.5909, 0.8409, 0.5, 0.8636, 0.5, 0.8636, 0.5455, 0.8409, 0.5455, 0.8409, 0.4545, 0.8636, 0.4545, 0.8636, 0.5, 0.8409, 0.5, 0.8636, 0.4545, 0.9091, 0.4545, 0.9091, 0.5, 0.8636, 0.5, 0.8409, 0.4091, 0.8636, 0.4091, 0.8636, 0.4545, 0.8409, 0.4545, 0.8409, 0.3636, 0.8636, 0.3636, 0.8636, 0.4091, 0.8409, 0.4091, 0.8636, 0.3636, 0.9091, 0.3636, 0.9091, 0.4091, 0.8636, 0.4091, 0.8409, 0.3182, 0.8636, 0.3182, 0.8636, 0.3636, 0.8409, 0.3636, 0.8409, 0.2727, 0.8636, 0.2727, 0.8636, 0.3182, 0.8409, 0.3182, 0.8636, 0.2727, 0.9091, 0.2727, 0.9091, 0.3182, 0.8636, 0.3182, 0.8409, 0.2273, 0.8636, 0.2273, 0.8636, 0.2727, 0.8409, 0.2727, 0.8409, 0.1818, 0.8636, 0.1818, 0.8636, 0.2273, 0.8409, 0.2273, 0.8636, 0.1818, 0.9091, 0.1818, 0.9091, 0.2273, 0.8636, 0.2273, 0.8409, 0.1364, 0.8636, 0.1364, 0.8636, 0.1818, 0.8409, 0.1818, 0.8409, 0.09091, 0.8636, 0.09091, 0.8636, 0.1364, 0.8409, 0.1364, 0.8636, 0.09091, 0.9091, 0.09091, 0.9091, 0.1364, 0.8636, 0.1364, 0.8409, 0.04545, 0.8636, 0.04545, 0.8636, 0.09091, 0.8409, 0.09091, 0.8409, 0.0, 0.8636, 0.0, 0.8636, 0.04545, 0.8409, 0.04545, 0.8636, 0.0, 0.9091, 0.0, 0.9091, 0.04545, 0.8636, 0.04545, 0.7273, 0.8636, 0.7727, 0.8636, 0.7727, 0.9091, 0.7273, 0.9091, 0.7273, 0.8182, 0.7727, 0.8182, 0.7727, 0.8636, 0.7273, 0.8636, 0.7727, 0.8182, 0.8182, 0.8182, 0.8182, 0.8636, 0.7727, 0.8636, 0.7273, 0.7727, 0.7727, 0.7727, 0.7727, 0.8182, 0.7273, 0.8182, 0.7273, 0.7273, 0.7727, 0.7273, 0.7727, 0.7727, 0.7273, 0.7727, 0.7727, 0.7273, 0.8182, 0.7273, 0.8182, 0.7727, 0.7727, 0.7727, 0.7273, 0.6818, 0.7727, 0.6818, 0.7727, 0.7273, 0.7273, 0.7273, 0.7273, 0.6364, 0.7727, 0.6364, 0.7727, 0.6818, 0.7273, 0.6818, 0.7727, 0.6364, 0.8182, 0.6364, 0.8182, 0.6818, 0.7727, 0.6818, 0.7273, 0.5909, 0.7727, 0.5909, 0.7727, 0.6364, 0.7273, 0.6364, 0.7273, 0.5455, 0.7727, 0.5455, 0.7727, 0.5909, 0.7273, 0.5909, 0.7727, 0.5455, 0.8182, 0.5455, 0.8182, 0.5909, 0.7727, 0.5909, 0.7273, 0.5, 0.7727, 0.5, 0.7727, 0.5455, 0.7273, 0.5455, 0.7273, 0.4545, 0.7727, 0.4545, 0.7727, 0.5, 0.7273, 0.5, 0.7727, 0.4545, 0.8182, 0.4545, 0.8182, 0.5, 0.7727, 0.5, 0.7273, 0.4091, 0.7727, 0.4091, 0.7727, 0.4545, 0.7273, 0.4545, 0.7273, 0.3636, 0.7727, 0.3636, 0.7727, 0.4091, 0.7273, 0.4091, 0.7727, 0.3636, 0.8182, 0.3636, 0.8182, 0.4091, 0.7727, 0.4091, 0.7273, 0.3182, 0.7727, 0.3182, 0.7727, 0.3636, 0.7273, 0.3636, 0.7273, 0.2727, 0.7727, 0.2727, 0.7727, 0.3182, 0.7273, 0.3182, 0.7727, 0.2727, 0.8182, 0.2727, 0.8182, 0.3182, 0.7727, 0.3182, 0.7273, 0.2273, 0.7727, 0.2273, 0.7727, 0.2727, 0.7273, 0.2727, 0.7273, 0.1818, 0.7727, 0.1818, 0.7727, 0.2273, 0.7273, 0.2273, 0.7727, 0.1818, 0.8182, 0.1818, 0.8182, 0.2273, 0.7727, 0.2273, 0.7273, 0.1364, 0.7727, 0.1364, 0.7727, 0.1818, 0.7273, 0.1818, 0.7273, 0.09091, 0.7727, 0.09091, 0.7727, 0.1364, 0.7273, 0.1364, 0.7727, 0.09091, 0.8182, 0.09091, 0.8182, 0.1364, 0.7727, 0.1364, 0.7273, 0.04545, 0.7727, 0.04545, 0.7727, 0.09091, 0.7273, 0.09091, 0.7273, 0.0, 0.7727, 0.0, 0.7727, 0.04545, 0.7273, 0.04545, 0.7727, 0.0, 0.8182, 0.0, 0.8182, 0.04545, 0.7727, 0.04545, 0.6364, 0.8636, 0.6818, 0.8636, 0.6818, 0.9091, 0.6364, 0.9091, 0.6364, 0.8182, 0.6818, 0.8182, 0.6818, 0.8636, 0.6364, 0.8636, 0.6818, 0.8182, 0.7273, 0.8182, 0.7273, 0.8636, 0.6818, 0.8636, 0.6364, 0.7727, 0.6818, 0.7727, 0.6818, 0.8182, 0.6364, 0.8182, 0.6364, 0.7273, 0.6818, 0.7273, 0.6818, 0.7727, 0.6364, 0.7727, 0.6818, 0.7273, 0.7273, 0.7273, 0.7273, 0.7727, 0.6818, 0.7727, 0.6364, 0.6818, 0.6818, 0.6818, 0.6818, 0.7273, 0.6364, 0.7273, 0.6364, 0.6364, 0.6818, 0.6364, 0.6818, 0.6818, 0.6364, 0.6818, 0.6818, 0.6364, 0.7273, 0.6364, 0.7273, 0.6818, 0.6818, 0.6818, 0.6364, 0.5909, 0.6818, 0.5909, 0.6818, 0.6364, 0.6364, 0.6364, 0.6364, 0.5455, 0.6818, 0.5455, 0.6818, 0.5909, 0.6364, 0.5909, 0.6818, 0.5455, 0.7273, 0.5455, 0.7273, 0.5909, 0.6818, 0.5909, 0.6364, 0.5, 0.6818, 0.5, 0.6818, 0.5455, 0.6364, 0.5455, 0.6364, 0.4545, 0.6818, 0.4545, 0.6818, 0.5, 0.6364, 0.5, 0.6818, 0.4545, 0.7273, 0.4545, 0.7273, 0.5, 0.6818, 0.5, 0.6364, 0.4091, 0.6818, 0.4091, 0.6818, 0.4545, 0.6364, 0.4545, 0.6364, 0.3636, 0.6818, 0.3636, 0.6818, 0.4091, 0.6364, 0.4091, 0.6818, 0.3636, 0.7273, 0.3636, 0.7273, 0.4091, 0.6818, 0.4091, 0.6364, 0.3182, 0.6818, 0.3182, 0.6818, 0.3636, 0.6364, 0.3636, 0.6364, 0.2727, 0.6818, 0.2727, 0.6818, 0.3182, 0.6364, 0.3182, 0.6818, 0.2727, 0.7273, 0.2727, 0.7273, 0.3182, 0.6818, 0.3182, 0.6364, 0.2273, 0.6818, 0.2273, 0.6818, 0.2727, 0.6364, 0.2727, 0.6364, 0.1818, 0.6818, 0.1818, 0.6818, 0.2273, 0.6364, 0.2273, 0.6818, 0.1818, 0.7273, 0.1818, 0.7273, 0.2273, 0.6818, 0.2273, 0.6364, 0.1364, 0.6818, 0.1364, 0.6818, 0.1818, 0.6364, 0.1818, 0.6364, 0.09091, 0.6818, 0.09091, 0.6818, 0.1364, 0.6364, 0.1364, 0.6818, 0.09091, 0.7273, 0.09091, 0.7273, 0.1364, 0.6818, 0.1364, 0.6364, 0.04545, 0.6818, 0.04545, 0.6818, 0.09091, 0.6364, 0.09091, 0.6364, 0.0, 0.6818, 0.0, 0.6818, 0.04545, 0.6364, 0.04545, 0.6818, 0.0, 0.7273, 0.0, 0.7273, 0.04545, 0.6818, 0.04545, 0.5455, 0.8636, 0.5909, 0.8636, 0.5909, 0.9091, 0.5455, 0.9091, 0.5455, 0.8182, 0.5909, 0.8182, 0.5909, 0.8636, 0.5455, 0.8636, 0.5909, 0.8182, 0.6364, 0.8182, 0.6364, 0.8636, 0.5909, 0.8636, 0.5455, 0.7727, 0.5909, 0.7727, 0.5909, 0.8182, 0.5455, 0.8182, 0.5455, 0.7273, 0.5909, 0.7273, 0.5909, 0.7727, 0.5455, 0.7727, 0.5909, 0.7273, 0.6364, 0.7273, 0.6364, 0.7727, 0.5909, 0.7727, 0.5455, 0.6818, 0.5909, 0.6818, 0.5909, 0.7273, 0.5455, 0.7273, 0.5455, 0.6364, 0.5909, 0.6364, 0.5909, 0.6818, 0.5455, 0.6818, 0.5909, 0.6364, 0.6364, 0.6364, 0.6364, 0.6818, 0.5909, 0.6818, 0.5455, 0.5909, 0.5909, 0.5909, 0.5909, 0.6364, 0.5455, 0.6364, 0.5455, 0.5455, 0.5909, 0.5455, 0.5909, 0.5909, 0.5455, 0.5909, 0.5909, 0.5455, 0.6364, 0.5455, 0.6364, 0.5909, 0.5909, 0.5909, 0.5455, 0.5, 0.5909, 0.5, 0.5909, 0.5455, 0.5455, 0.5455, 0.5455, 0.4545, 0.5909, 0.4545, 0.5909, 0.5, 0.5455, 0.5, 0.5909, 0.4545, 0.6364, 0.4545, 0.6364, 0.5, 0.5909, 0.5, 0.5455, 0.4091, 0.5909, 0.4091, 0.5909, 0.4545, 0.5455, 0.4545, 0.5455, 0.3636, 0.5909, 0.3636, 0.5909, 0.4091, 0.5455, 0.4091, 0.5909, 0.3636, 0.6364, 0.3636, 0.6364, 0.4091, 0.5909, 0.4091, 0.5455, 0.3182, 0.5909, 0.3182, 0.5909, 0.3636, 0.5455, 0.3636, 0.5455, 0.2727, 0.5909, 0.2727, 0.5909, 0.3182, 0.5455, 0.3182, 0.5909, 0.2727, 0.6364, 0.2727, 0.6364, 0.3182, 0.5909, 0.3182, 0.5455, 0.2273, 0.5909, 0.2273, 0.5909, 0.2727, 0.5455, 0.2727, 0.5455, 0.1818, 0.5909, 0.1818, 0.5909, 0.2273, 0.5455, 0.2273, 0.5909, 0.1818, 0.6364, 0.1818, 0.6364, 0.2273, 0.5909, 0.2273, 0.5455, 0.1364, 0.5909, 0.1364, 0.5909, 0.1818, 0.5455, 0.1818, 0.5455, 0.09091, 0.5909, 0.09091, 0.5909, 0.1364, 0.5455, 0.1364, 0.5909, 0.09091, 0.6364, 0.09091, 0.6364, 0.1364, 0.5909, 0.1364, 0.5455, 0.04545, 0.5909, 0.04545, 0.5909, 0.09091, 0.5455, 0.09091, 0.5455, 0.0, 0.5909, 0.0, 0.5909, 0.04545, 0.5455, 0.04545, 0.5909, 0.0, 0.6364, 0.0, 0.6364, 0.04545, 0.5909, 0.04545, 0.4545, 0.8636, 0.5, 0.8636, 0.5, 0.9091, 0.4545, 0.9091, 0.4545, 0.8182, 0.5, 0.8182, 0.5, 0.8636, 0.4545, 0.8636, 0.5, 0.8182, 0.5455, 0.8182, 0.5455, 0.8636, 0.5, 0.8636, 0.4545, 0.7727, 0.5, 0.7727, 0.5, 0.8182, 0.4545, 0.8182, 0.4545, 0.7273, 0.5, 0.7273, 0.5, 0.7727, 0.4545, 0.7727, 0.5, 0.7273, 0.5455, 0.7273, 0.5455, 0.7727, 0.5, 0.7727, 0.4545, 0.6818, 0.5, 0.6818, 0.5, 0.7273, 0.4545, 0.7273, 0.4545, 0.6364, 0.5, 0.6364, 0.5, 0.6818, 0.4545, 0.6818, 0.5, 0.6364, 0.5455, 0.6364, 0.5455, 0.6818, 0.5, 0.6818, 0.4545, 0.5909, 0.5, 0.5909, 0.5, 0.6364, 0.4545, 0.6364, 0.4545, 0.5455, 0.5, 0.5455, 0.5, 0.5909, 0.4545, 0.5909, 0.5, 0.5455, 0.5455, 0.5455, 0.5455, 0.5909, 0.5, 0.5909, 0.4545, 0.5, 0.5, 0.5, 0.5, 0.5455, 0.4545, 0.5455, 0.4545, 0.4545, 0.5, 0.4545, 0.5, 0.5, 0.4545, 0.5, 0.5, 0.4545, 0.5455, 0.4545, 0.5455, 0.5, 0.5, 0.5, 0.4545, 0.4091, 0.5, 0.4091, 0.5, 0.4545, 0.4545, 0.4545, 0.4545, 0.3636, 0.5, 0.3636, 0.5, 0.4091, 0.4545, 0.4091, 0.5, 0.3636, 0.5455, 0.3636, 0.5455, 0.4091, 0.5, 0.4091, 0.4545, 0.3182, 0.5, 0.3182, 0.5, 0.3636, 0.4545, 0.3636, 0.4545, 0.2727, 0.5, 0.2727, 0.5, 0.3182, 0.4545, 0.3182, 0.5, 0.2727, 0.5455, 0.2727, 0.5455, 0.3182, 0.5, 0.3182, 0.4545, 0.2273, 0.5, 0.2273, 0.5, 0.2727, 0.4545, 0.2727, 0.4545, 0.1818, 0.5, 0.1818, 0.5, 0.2273, 0.4545, 0.2273, 0.5, 0.1818, 0.5455, 0.1818, 0.5455, 0.2273, 0.5, 0.2273, 0.4545, 0.1364, 0.5, 0.1364, 0.5, 0.1818, 0.4545, 0.1818, 0.4545, 0.09091, 0.5, 0.09091, 0.5, 0.1364, 0.4545, 0.1364, 0.5, 0.09091, 0.5455, 0.09091, 0.5455, 0.1364, 0.5, 0.1364, 0.4545, 0.04545, 0.5, 0.04545, 0.5, 0.09091, 0.4545, 0.09091, 0.4545, 0.0, 0.5, 0.0, 0.5, 0.04545, 0.4545, 0.04545, 0.5, 0.0, 0.5455, 0.0, 0.5455, 0.04545, 0.5, 0.04545, 0.3636, 0.8636, 0.4091, 0.8636, 0.4091, 0.9091, 0.3636, 0.9091, 0.3636, 0.8182, 0.4091, 0.8182, 0.4091, 0.8636, 0.3636, 0.8636, 0.4091, 0.8182, 0.4545, 0.8182, 0.4545, 0.8636, 0.4091, 0.8636, 0.3636, 0.7727, 0.4091, 0.7727, 0.4091, 0.8182, 0.3636, 0.8182, 0.3636, 0.7273, 0.4091, 0.7273, 0.4091, 0.7727, 0.3636, 0.7727, 0.4091, 0.7273, 0.4545, 0.7273, 0.4545, 0.7727, 0.4091, 0.7727, 0.3636, 0.6818, 0.4091, 0.6818, 0.4091, 0.7273, 0.3636, 0.7273, 0.3636, 0.6364, 0.4091, 0.6364, 0.4091, 0.6818, 0.3636, 0.6818, 0.4091, 0.6364, 0.4545, 0.6364, 0.4545, 0.6818, 0.4091, 0.6818, 0.3636, 0.5909, 0.4091, 0.5909, 0.4091, 0.6364, 0.3636, 0.6364, 0.3636, 0.5455, 0.4091, 0.5455, 0.4091, 0.5909, 0.3636, 0.5909, 0.4091, 0.5455, 0.4545, 0.5455, 0.4545, 0.5909, 0.4091, 0.5909, 0.3636, 0.5, 0.4091, 0.5, 0.4091, 0.5455, 0.3636, 0.5455, 0.3636, 0.4545, 0.4091, 0.4545, 0.4091, 0.5, 0.3636, 0.5, 0.4091, 0.4545, 0.4545, 0.4545, 0.4545, 0.5, 0.4091, 0.5, 0.3636, 0.4091, 0.4091, 0.4091, 0.4091, 0.4545, 0.3636, 0.4545, 0.3636, 0.3636, 0.4091, 0.3636, 0.4091, 0.4091, 0.3636, 0.4091, 0.4091, 0.3636, 0.4545, 0.3636, 0.4545, 0.4091, 0.4091, 0.4091, 0.3636, 0.3182, 0.4091, 0.3182, 0.4091, 0.3636, 0.3636, 0.3636, 0.3636, 0.2727, 0.4091, 0.2727, 0.4091, 0.3182, 0.3636, 0.3182, 0.4091, 0.2727, 0.4545, 0.2727, 0.4545, 0.3182, 0.4091, 0.3182, 0.3636, 0.2273, 0.4091, 0.2273, 0.4091, 0.2727, 0.3636, 0.2727, 0.3636, 0.1818, 0.4091, 0.1818, 0.4091, 0.2273, 0.3636, 0.2273, 0.4091, 0.1818, 0.4545, 0.1818, 0.4545, 0.2273, 0.4091, 0.2273, 0.3636, 0.1364, 0.4091, 0.1364, 0.4091, 0.1818, 0.3636, 0.1818, 0.3636, 0.09091, 0.4091, 0.09091, 0.4091, 0.1364, 0.3636, 0.1364, 0.4091, 0.09091, 0.4545, 0.09091, 0.4545, 0.1364, 0.4091, 0.1364, 0.3636, 0.04545, 0.4091, 0.04545, 0.4091, 0.09091, 0.3636, 0.09091, 0.3636, 0.0, 0.4091, 0.0, 0.4091, 0.04545, 0.3636, 0.04545, 0.4091, 0.0, 0.4545, 0.0, 0.4545, 0.04545, 0.4091, 0.04545, 0.2727, 0.8636, 0.3182, 0.8636, 0.3182, 0.9091, 0.2727, 0.9091, 0.2727, 0.8182, 0.3182, 0.8182, 0.3182, 0.8636, 0.2727, 0.8636, 0.3182, 0.8182, 0.3636, 0.8182, 0.3636, 0.8636, 0.3182, 0.8636, 0.2727, 0.7727, 0.3182, 0.7727, 0.3182, 0.8182, 0.2727, 0.8182, 0.2727, 0.7273, 0.3182, 0.7273, 0.3182, 0.7727, 0.2727, 0.7727, 0.3182, 0.7273, 0.3636, 0.7273, 0.3636, 0.7727, 0.3182, 0.7727, 0.2727, 0.6818, 0.3182, 0.6818, 0.3182, 0.7273, 0.2727, 0.7273, 0.2727, 0.6364, 0.3182, 0.6364, 0.3182, 0.6818, 0.2727, 0.6818, 0.3182, 0.6364, 0.3636, 0.6364, 0.3636, 0.6818, 0.3182, 0.6818, 0.2727, 0.5909, 0.3182, 0.5909, 0.3182, 0.6364, 0.2727, 0.6364, 0.2727, 0.5455, 0.3182, 0.5455, 0.3182, 0.5909, 0.2727, 0.5909, 0.3182, 0.5455, 0.3636, 0.5455, 0.3636, 0.5909, 0.3182, 0.5909, 0.2727, 0.5, 0.3182, 0.5, 0.3182, 0.5455, 0.2727, 0.5455, 0.2727, 0.4545, 0.3182, 0.4545, 0.3182, 0.5, 0.2727, 0.5, 0.3182, 0.4545, 0.3636, 0.4545, 0.3636, 0.5, 0.3182, 0.5, 0.2727, 0.4091, 0.3182, 0.4091, 0.3182, 0.4545, 0.2727, 0.4545, 0.2727, 0.3636, 0.3182, 0.3636, 0.3182, 0.4091, 0.2727, 0.4091, 0.3182, 0.3636, 0.3636, 0.3636, 0.3636, 0.4091, 0.3182, 0.4091, 0.2727, 0.3182, 0.3182, 0.3182, 0.3182, 0.3636, 0.2727, 0.3636, 0.2727, 0.2727, 0.3182, 0.2727, 0.3182, 0.3182, 0.2727, 0.3182, 0.3182, 0.2727, 0.3636, 0.2727, 0.3636, 0.3182, 0.3182, 0.3182, 0.2727, 0.2273, 0.3182, 0.2273, 0.3182, 0.2727, 0.2727, 0.2727, 0.2727, 0.1818, 0.3182, 0.1818, 0.3182, 0.2273, 0.2727, 0.2273, 0.3182, 0.1818, 0.3636, 0.1818, 0.3636, 0.2273, 0.3182, 0.2273, 0.2727, 0.1364, 0.3182, 0.1364, 0.3182, 0.1818, 0.2727, 0.1818, 0.2727, 0.09091, 0.3182, 0.09091, 0.3182, 0.1364, 0.2727, 0.1364, 0.3182, 0.09091, 0.3636, 0.09091, 0.3636, 0.1364, 0.3182, 0.1364, 0.2727, 0.04545, 0.3182, 0.04545, 0.3182, 0.09091, 0.2727, 0.09091, 0.2727, 0.0, 0.3182, 0.0, 0.3182, 0.04545, 0.2727, 0.04545, 0.3182, 0.0, 0.3636, 0.0, 0.3636, 0.04545, 0.3182, 0.04545, 0.1818, 0.8636, 0.2273, 0.8636, 0.2273, 0.9091, 0.1818, 0.9091, 0.1818, 0.8182, 0.2273, 0.8182, 0.2273, 0.8636, 0.1818, 0.8636, 0.2273, 0.8182, 0.2727, 0.8182, 0.2727, 0.8636, 0.2273, 0.8636, 0.1818, 0.7727, 0.2273, 0.7727, 0.2273, 0.8182, 0.1818, 0.8182, 0.1818, 0.7273, 0.2273, 0.7273, 0.2273, 0.7727, 0.1818, 0.7727, 0.2273, 0.7273, 0.2727, 0.7273, 0.2727, 0.7727, 0.2273, 0.7727, 0.1818, 0.6818, 0.2273, 0.6818, 0.2273, 0.7273, 0.1818, 0.7273, 0.1818, 0.6364, 0.2273, 0.6364, 0.2273, 0.6818, 0.1818, 0.6818, 0.2273, 0.6364, 0.2727, 0.6364, 0.2727, 0.6818, 0.2273, 0.6818, 0.1818, 0.5909, 0.2273, 0.5909, 0.2273, 0.6364, 0.1818, 0.6364, 0.1818, 0.5455, 0.2273, 0.5455, 0.2273, 0.5909, 0.1818, 0.5909, 0.2273, 0.5455, 0.2727, 0.5455, 0.2727, 0.5909, 0.2273, 0.5909, 0.1818, 0.5, 0.2273, 0.5, 0.2273, 0.5455, 0.1818, 0.5455, 0.1818, 0.4545, 0.2273, 0.4545, 0.2273, 0.5, 0.1818, 0.5, 0.2273, 0.4545, 0.2727, 0.4545, 0.2727, 0.5, 0.2273, 0.5, 0.1818, 0.4091, 0.2273, 0.4091, 0.2273, 0.4545, 0.1818, 0.4545, 0.1818, 0.3636, 0.2273, 0.3636, 0.2273, 0.4091, 0.1818, 0.4091, 0.2273, 0.3636, 0.2727, 0.3636, 0.2727, 0.4091, 0.2273, 0.4091, 0.1818, 0.3182, 0.2273, 0.3182, 0.2273, 0.3636, 0.1818, 0.3636, 0.1818, 0.2727, 0.2273, 0.2727, 0.2273, 0.3182, 0.1818, 0.3182, 0.2273, 0.2727, 0.2727, 0.2727, 0.2727, 0.3182, 0.2273, 0.3182, 0.1818, 0.2273, 0.2273, 0.2273, 0.2273, 0.2727, 0.1818, 0.2727, 0.1818, 0.1818, 0.2273, 0.1818, 0.2273, 0.2273, 0.1818, 0.2273, 0.2273, 0.1818, 0.2727, 0.1818, 0.2727, 0.2273, 0.2273, 0.2273, 0.1818, 0.1364, 0.2273, 0.1364, 0.2273, 0.1818, 0.1818, 0.1818, 0.1818, 0.09091, 0.2273, 0.09091, 0.2273, 0.1364, 0.1818, 0.1364, 0.2273, 0.09091, 0.2727, 0.09091, 0.2727, 0.1364, 0.2273, 0.1364, 0.1818, 0.04545, 0.2273, 0.04545, 0.2273, 0.09091, 0.1818, 0.09091, 0.1818, 0.0, 0.2273, 0.0, 0.2273, 0.04545, 0.1818, 0.04545, 0.2273, 0.0, 0.2727, 0.0, 0.2727, 0.04545, 0.2273, 0.04545, 0.09091, 0.8636, 0.1364, 0.8636, 0.1364, 0.9091, 0.09091, 0.9091, 0.09091, 0.8182, 0.1364, 0.8182, 0.1364, 0.8636, 0.09091, 0.8636, 0.1591, 0.8182, 0.1818, 0.8182, 0.1818, 0.8636, 0.1591, 0.8636, 0.09091, 0.7727, 0.1364, 0.7727, 0.1364, 0.8182, 0.09091, 0.8182, 0.09091, 0.7273, 0.1364, 0.7273, 0.1364, 0.7727, 0.09091, 0.7727, 0.1591, 0.7273, 0.1818, 0.7273, 0.1818, 0.7727, 0.1591, 0.7727, 0.09091, 0.6818, 0.1364, 0.6818, 0.1364, 0.7273, 0.09091, 0.7273, 0.09091, 0.6364, 0.1364, 0.6364, 0.1364, 0.6818, 0.09091, 0.6818, 0.1591, 0.6364, 0.1818, 0.6364, 0.1818, 0.6818, 0.1591, 0.6818, 0.09091, 0.5909, 0.1364, 0.5909, 0.1364, 0.6364, 0.09091, 0.6364, 0.09091, 0.5455, 0.1364, 0.5455, 0.1364, 0.5909, 0.09091, 0.5909, 0.1591, 0.5455, 0.1818, 0.5455, 0.1818, 0.5909, 0.1591, 0.5909, 0.09091, 0.5, 0.1364, 0.5, 0.1364, 0.5455, 0.09091, 0.5455, 0.09091, 0.4545, 0.1364, 0.4545, 0.1364, 0.5, 0.09091, 0.5, 0.1591, 0.4545, 0.1818, 0.4545, 0.1818, 0.5, 0.1591, 0.5, 0.09091, 0.4091, 0.1364, 0.4091, 0.1364, 0.4545, 0.09091, 0.4545, 0.09091, 0.3636, 0.1364, 0.3636, 0.1364, 0.4091, 0.09091, 0.4091, 0.1591, 0.3636, 0.1818, 0.3636, 0.1818, 0.4091, 0.1591, 0.4091, 0.09091, 0.3182, 0.1364, 0.3182, 0.1364, 0.3636, 0.09091, 0.3636, 0.09091, 0.2727, 0.1364, 0.2727, 0.1364, 0.3182, 0.09091, 0.3182, 0.1591, 0.2727, 0.1818, 0.2727, 0.1818, 0.3182, 0.1591, 0.3182, 0.09091, 0.2273, 0.1364, 0.2273, 0.1364, 0.2727, 0.09091, 0.2727, 0.09091, 0.1818, 0.1364, 0.1818, 0.1364, 0.2273, 0.09091, 0.2273, 0.1591, 0.1818, 0.1818, 0.1818, 0.1818, 0.2273, 0.1591, 0.2273, 0.09091, 0.1364, 0.1364, 0.1364, 0.1364, 0.1818, 0.09091, 0.1818, 0.09091, 0.09091, 0.1364, 0.09091, 0.1364, 0.1364, 0.09091, 0.1364, 0.1591, 0.09091, 0.1818, 0.09091, 0.1818, 0.1364, 0.1591, 0.1364, 0.09091, 0.04545, 0.1364, 0.04545, 0.1364, 0.09091, 0.09091, 0.09091, 0.09091, 0.0, 0.1364, 0.0, 0.1364, 0.04545, 0.09091, 0.04545, 0.1591, 0.0, 0.1818, 0.0, 0.1818, 0.04545, 0.1591, 0.04545, 0.0, 0.8636, 0.04545, 0.8636, 0.04545, 0.9091, 0.0, 0.9091, 0.0, 0.8182, 0.04545, 0.8182, 0.04545, 0.8636, 0.0, 0.8636, 0.04545, 0.8182, 0.09091, 0.8182, 0.09091, 0.8636, 0.04545, 0.8636, 0.0, 0.7727, 0.04545, 0.7727, 0.04545, 0.8182, 0.0, 0.8182, 0.0, 0.7273, 0.04545, 0.7273, 0.04545, 0.7727, 0.0, 0.7727, 0.04545, 0.7273, 0.09091, 0.7273, 0.09091, 0.7727, 0.04545, 0.7727, 0.0, 0.6818, 0.04545, 0.6818, 0.04545, 0.7273, 0.0, 0.7273, 0.0, 0.6364, 0.04545, 0.6364, 0.04545, 0.6818, 0.0, 0.6818, 0.04545, 0.6364, 0.09091, 0.6364, 0.09091, 0.6818, 0.04545, 0.6818, 0.0, 0.5909, 0.04545, 0.5909, 0.04545, 0.6364, 0.0, 0.6364, 0.0, 0.5455, 0.04545, 0.5455, 0.04545, 0.5909, 0.0, 0.5909, 0.04545, 0.5455, 0.09091, 0.5455, 0.09091, 0.5909, 0.04545, 0.5909, 0.0, 0.5, 0.04545, 0.5, 0.04545, 0.5455, 0.0, 0.5455, 0.0, 0.4545, 0.04545, 0.4545, 0.04545, 0.5, 0.0, 0.5, 0.04545, 0.4545, 0.09091, 0.4545, 0.09091, 0.5, 0.04545, 0.5, 0.0, 0.4091, 0.04545, 0.4091, 0.04545, 0.4545, 0.0, 0.4545, 0.0, 0.3636, 0.04545, 0.3636, 0.04545, 0.4091, 0.0, 0.4091, 0.04545, 0.3636, 0.09091, 0.3636, 0.09091, 0.4091, 0.04545, 0.4091, 0.0, 0.3182, 0.04545, 0.3182, 0.04545, 0.3636, 0.0, 0.3636, 0.0, 0.2727, 0.04545, 0.2727, 0.04545, 0.3182, 0.0, 0.3182, 0.04545, 0.2727, 0.09091, 0.2727, 0.09091, 0.3182, 0.04545, 0.3182, 0.0, 0.2273, 0.04545, 0.2273, 0.04545, 0.2727, 0.0, 0.2727, 0.0, 0.1818, 0.04545, 0.1818, 0.04545, 0.2273, 0.0, 0.2273, 0.04545, 0.1818, 0.09091, 0.1818, 0.09091, 0.2273, 0.04545, 0.2273, 0.0, 0.1364, 0.04545, 0.1364, 0.04545, 0.1818, 0.0, 0.1818, 0.0, 0.09091, 0.04545, 0.09091, 0.04545, 0.1364, 0.0, 0.1364, 0.04545, 0.09091, 0.09091, 0.09091, 0.09091, 0.1364, 0.04545, 0.1364, 0.0, 0.04545, 0.04545, 0.04545, 0.04545, 0.09091, 0.0, 0.09091, 0.0, 0.0, 0.04545, 0.0, 0.04545, 0.04545, 0.0, 0.04545, 0.04545, 0.0, 0.09091, 0.0, 0.09091, 0.04545, 0.04545, 0.04545, 0.8409, 0.9545, 0.8636, 0.9545, 0.8636, 1.0, 0.8409, 1.0, 0.8409, 0.9091, 0.8636, 0.9091, 0.8636, 0.9545, 0.8409, 0.9545, 0.8636, 0.9091, 0.9091, 0.9091, 0.9091, 0.9545, 0.8636, 0.9545, 0.7273, 0.9545, 0.7727, 0.9545, 0.7727, 1.0, 0.7273, 1.0, 0.7273, 0.9091, 0.7727, 0.9091, 0.7727, 0.9545, 0.7273, 0.9545, 0.7727, 0.9091, 0.8182, 0.9091, 0.8182, 0.9545, 0.7727, 0.9545, 0.6364, 0.9545, 0.6818, 0.9545, 0.6818, 1.0, 0.6364, 1.0, 0.6364, 0.9091, 0.6818, 0.9091, 0.6818, 0.9545, 0.6364, 0.9545, 0.6818, 0.9091, 0.7273, 0.9091, 0.7273, 0.9545, 0.6818, 0.9545, 0.5455, 0.9545, 0.5909, 0.9545, 0.5909, 1.0, 0.5455, 1.0, 0.5455, 0.9091, 0.5909, 0.9091, 0.5909, 0.9545, 0.5455, 0.9545, 0.5909, 0.9091, 0.6364, 0.9091, 0.6364, 0.9545, 0.5909, 0.9545, 0.4545, 0.9545, 0.5, 0.9545, 0.5, 1.0, 0.4545, 1.0, 0.4545, 0.9091, 0.5, 0.9091, 0.5, 0.9545, 0.4545, 0.9545, 0.5, 0.9091, 0.5455, 0.9091, 0.5455, 0.9545, 0.5, 0.9545, 0.3636, 0.9545, 0.4091, 0.9545, 0.4091, 1.0, 0.3636, 1.0, 0.3636, 0.9091, 0.4091, 0.9091, 0.4091, 0.9545, 0.3636, 0.9545, 0.4091, 0.9091, 0.4545, 0.9091, 0.4545, 0.9545, 0.4091, 0.9545, 0.2727, 0.9545, 0.3182, 0.9545, 0.3182, 1.0, 0.2727, 1.0, 0.2727, 0.9091, 0.3182, 0.9091, 0.3182, 0.9545, 0.2727, 0.9545, 0.3182, 0.9091, 0.3636, 0.9091, 0.3636, 0.9545, 0.3182, 0.9545, 0.1818, 0.9545, 0.2273, 0.9545, 0.2273, 1.0, 0.1818, 1.0, 0.1818, 0.9091, 0.2273, 0.9091, 0.2273, 0.9545, 0.1818, 0.9545, 0.2273, 0.9091, 0.2727, 0.9091, 0.2727, 0.9545, 0.2273, 0.9545, 0.09091, 0.9545, 0.1364, 0.9545, 0.1364, 1.0, 0.09091, 1.0, 0.09091, 0.9091, 0.1364, 0.9091, 0.1364, 0.9545, 0.09091, 0.9545, 0.1591, 0.9091, 0.1818, 0.9091, 0.1818, 0.9545, 0.1591, 0.9545, 0.0, 0.9545, 0.04545, 0.9545, 0.04545, 1.0, 0.0, 1.0, 0.0, 0.9091, 0.04545, 0.9091, 0.04545, 0.9545, 0.0, 0.9545, 0.04545, 0.9091, 0.09091, 0.9091, 0.09091, 0.9545, 0.04545, 0.9545, 0.9091, 0.9545, 0.9545, 0.9545, 0.9545, 1.0, 0.9091, 1.0, 0.9091, 0.9091, 0.9545, 0.9091, 0.9545, 0.9545, 0.9091, 0.9545, 0.9545, 0.9091, 1.0, 0.9091, 1.0, 0.9545, 0.9545, 0.9545, 0.8182, 0.9091, 0.8409, 0.9091, 0.8409, 0.9545, 0.8182, 0.9545, 0.1364, 0.9091, 0.1591, 0.9091, 0.1591, 0.9545, 0.1364, 0.9545, 0.8182, 0.9545, 0.8409, 0.9545, 0.8409, 1.0, 0.8182, 1.0, 0.8182, 0.0, 0.8409, 0.0, 0.8409, 0.04545, 0.8182, 0.04545, 0.8182, 0.04545, 0.8409, 0.04545, 0.8409, 0.09091, 0.8182, 0.09091, 0.8182, 0.09091, 0.8409, 0.09091, 0.8409, 0.1364, 0.8182, 0.1364, 0.8182, 0.1364, 0.8409, 0.1364, 0.8409, 0.1818, 0.8182, 0.1818, 0.8182, 0.1818, 0.8409, 0.1818, 0.8409, 0.2273, 0.8182, 0.2273, 0.8182, 0.2273, 0.8409, 0.2273, 0.8409, 0.2727, 0.8182, 0.2727, 0.8182, 0.2727, 0.8409, 0.2727, 0.8409, 0.3182, 0.8182, 0.3182, 0.8182, 0.3182, 0.8409, 0.3182, 0.8409, 0.3636, 0.8182, 0.3636, 0.8182, 0.3636, 0.8409, 0.3636, 0.8409, 0.4091, 0.8182, 0.4091, 0.8182, 0.4091, 0.8409, 0.4091, 0.8409, 0.4545, 0.8182, 0.4545, 0.8182, 0.4545, 0.8409, 0.4545, 0.8409, 0.5, 0.8182, 0.5, 0.8182, 0.5, 0.8409, 0.5, 0.8409, 0.5455, 0.8182, 0.5455, 0.8182, 0.5455, 0.8409, 0.5455, 0.8409, 0.5909, 0.8182, 0.5909, 0.8182, 0.5909, 0.8409, 0.5909, 0.8409, 0.6364, 0.8182, 0.6364, 0.8182, 0.6364, 0.8409, 0.6364, 0.8409, 0.6818, 0.8182, 0.6818, 0.8182, 0.6818, 0.8409, 0.6818, 0.8409, 0.7273, 0.8182, 0.7273, 0.8182, 0.7273, 0.8409, 0.7273, 0.8409, 0.7727, 0.8182, 0.7727, 0.8182, 0.7727, 0.8409, 0.7727, 0.8409, 0.8182, 0.8182, 0.8182, 0.8182, 0.8182, 0.8409, 0.8182, 0.8409, 0.8636, 0.8182, 0.8636, 0.8182, 0.8636, 0.8409, 0.8636, 0.8409, 0.9091, 0.8182, 0.9091, 0.1364, 0.0, 0.1591, 0.0, 0.1591, 0.04545, 0.1364, 0.04545, 0.1364, 0.09091, 0.1591, 0.09091, 0.1591, 0.1364, 0.1364, 0.1364, 0.1364, 0.1818, 0.1591, 0.1818, 0.1591, 0.2273, 0.1364, 0.2273, 0.1364, 0.2727, 0.1591, 0.2727, 0.1591, 0.3182, 0.1364, 0.3182, 0.1364, 0.3636, 0.1591, 0.3636, 0.1591, 0.4091, 0.1364, 0.4091, 0.1364, 0.4545, 0.1591, 0.4545, 0.1591, 0.5, 0.1364, 0.5, 0.1364, 0.5455, 0.1591, 0.5455, 0.1591, 0.5909, 0.1364, 0.5909, 0.1364, 0.6364, 0.1591, 0.6364, 0.1591, 0.6818, 0.1364, 0.6818, 0.1364, 0.7273, 0.1591, 0.7273, 0.1591, 0.7727, 0.1364, 0.7727, 0.1364, 0.8182, 0.1591, 0.8182, 0.1591, 0.8636, 0.1364, 0.8636, 0.1364, 0.8636, 0.1591, 0.8636, 0.1591, 0.9091, 0.1364, 0.9091, 0.1364, 0.7727, 0.1591, 0.7727, 0.1591, 0.8182, 0.1364, 0.8182, 0.1364, 0.6818, 0.1591, 0.6818, 0.1591, 0.7273, 0.1364, 0.7273, 0.1364, 0.5909, 0.1591, 0.5909, 0.1591, 0.6364, 0.1364, 0.6364, 0.1364, 0.5, 0.1591, 0.5, 0.1591, 0.5455, 0.1364, 0.5455, 0.1364, 0.4091, 0.1591, 0.4091, 0.1591, 0.4545, 0.1364, 0.4545, 0.1364, 0.3182, 0.1591, 0.3182, 0.1591, 0.3636, 0.1364, 0.3636, 0.1364, 0.2273, 0.1591, 0.2273, 0.1591, 0.2727, 0.1364, 0.2727, 0.1364, 0.1364, 0.1591, 0.1364, 0.1591, 0.1818, 0.1364, 0.1818, 0.1364, 0.04545, 0.1591, 0.04545, 0.1591, 0.09091, 0.1364, 0.09091, 0.1364, 0.9545, 0.1591, 0.9545, 0.1591, 1.0, 0.1364, 1.0])
me_plane.use_remesh_fix_poles = True
me_plane.use_remesh_preserve_attributes = False
me_plane.use_mirror_vertex_groups = False
me_plane.update()

# ---- objects
ob_light = bpy.data.objects.new('Light', light_light)
ob_camera = bpy.data.objects.new('Camera', cam_camera)
ob_plane = bpy.data.objects.new('Plane', me_plane)

# ---- transforms, parenting, visibility, modifiers, constraints
ob_light.location = (4.076, 1.005, 5.904)
ob_light.rotation_euler = (0.6503, 0.05522, 1.866)
ob_light.lock_rotations_4d = False
ob_light.empty_display_type = 'ARROWS'
ob_light.color = (0.0, 0.0, 0.0, 0.0)
ob_light.lineart.crease_threshold = 0.0
ob_camera.location = (7.359, -6.926, 4.958)
ob_camera.rotation_euler = (1.109, 0.0, 0.8149)
ob_camera.lock_rotations_4d = False
ob_camera.empty_display_type = 'ARROWS'
ob_camera.color = (0.0, 0.0, 0.0, 0.0)
ob_camera.display_type = 'WIRE'
ob_camera.lineart.crease_threshold = 0.0
ob_plane.location = (0.0, 0.0, 0.0)
ob_plane.lineart.crease_threshold = 0.0
_m = ob_plane.modifiers.new('Multires', 'MULTIRES')
_m.uv_smooth = 'PRESERVE_CORNERS'
_m.levels = 2
_m.sculpt_levels = 2
_m.render_levels = 2

# ---- collection membership
col_collection.objects.link(ob_light)
col_collection.objects.link(ob_camera)
col_collection.objects.link(ob_plane)

# ---- scene / render settings (as saved in the file)
scene.camera = ob_camera
scene.frame_start = 1; scene.frame_end = 250; scene.frame_set(1)
scene.render.engine = 'BLENDER_EEVEE_NEXT'
scene.cycles.use_denoising = False
scene.cycles.samples = 128
scene.cycles.sampling_pattern = 'TABULATED_SOBOL'
scene.cycles.use_adaptive_sampling = False
scene.cycles.use_light_tree = False
scene.view_settings.view_transform = 'Filmic'
bpy.context.view_layer.update()
